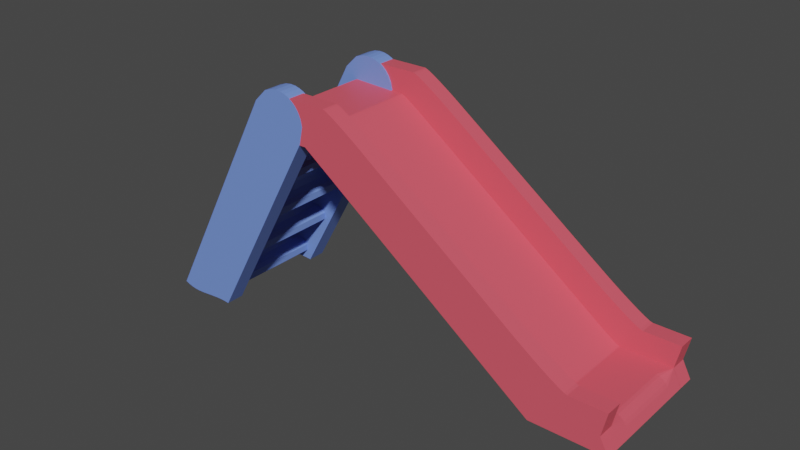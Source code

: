 # Source: slide.blend  (saved by Blender 2.83.21; exported with 4.5.12 LTS)
import bpy
from mathutils import Matrix  # noqa: F401  (used for matrix-valued properties, if any)

bpy.ops.wm.read_factory_settings(use_empty=True)
scene = bpy.context.scene
scene.name = 'Scene'

# ---- collections
col_collection = bpy.data.collections.new('Collection'); scene.collection.children.link(col_collection)

# ---- materials (node trees are filled in below, after node groups)
mat_slidemat = bpy.data.materials.new('slideMat')
mat_slidemat.use_transparent_shadow = False
mat_stairsmat = bpy.data.materials.new('stairsMat')
mat_stairsmat.use_transparent_shadow = False

# ---- material node trees
mat_slidemat.use_nodes = True; mat_slidemat.node_tree.nodes.clear()
_N = mat_slidemat.node_tree.nodes; _L = mat_slidemat.node_tree.links
n0 = _N.new('ShaderNodeBsdfPrincipled'); n0.name = 'Principled BSDF'; n0.location = (10, 300)
n0.distribution = 'GGX'
n0.subsurface_method = 'BURLEY'
n0.inputs[0].default_value = (0.8, 0.09881, 0.1364, 1.0)
n0.inputs[3].default_value = 1.45
n0.inputs[27].default_value = (0.0, 0.0, 0.0, 1.0)
n0.inputs[28].default_value = 1.0
n1 = _N.new('ShaderNodeOutputMaterial'); n1.name = 'Material Output'; n1.location = (300, 300)
_L.new(n0.outputs[0], n1.inputs[0])
n1.is_active_output = True
mat_stairsmat.use_nodes = True; mat_stairsmat.node_tree.nodes.clear()
_N = mat_stairsmat.node_tree.nodes; _L = mat_stairsmat.node_tree.links
n0 = _N.new('ShaderNodeBsdfPrincipled'); n0.name = 'Principled BSDF'; n0.location = (10, 300)
n0.distribution = 'GGX'
n0.subsurface_method = 'BURLEY'
n0.inputs[0].default_value = (0.1734, 0.2899, 0.8, 1.0)
n0.inputs[3].default_value = 1.45
n0.inputs[27].default_value = (0.0, 0.0, 0.0, 1.0)
n0.inputs[28].default_value = 1.0
n1 = _N.new('ShaderNodeOutputMaterial'); n1.name = 'Material Output'; n1.location = (300, 300)
_L.new(n0.outputs[0], n1.inputs[0])
n1.is_active_output = True

# ---- world
world_world = bpy.data.worlds.new('World'); scene.world = world_world
world_world.use_nodes = True; world_world.node_tree.nodes.clear()
_N = world_world.node_tree.nodes; _L = world_world.node_tree.links
n0 = _N.new('ShaderNodeOutputWorld'); n0.name = 'World Output'; n0.location = (300, 300)
n1 = _N.new('ShaderNodeBackground'); n1.name = 'Background'; n1.location = (10, 300)
n1.inputs[0].default_value = (0.05088, 0.05088, 0.05088, 1.0)
_L.new(n1.outputs[0], n0.inputs[0])
n0.is_active_output = True
world_world.color = (0.05088, 0.05088, 0.05088)
world_world.use_sun_shadow = False
world_world.sun_shadow_jitter_overblur = 0.0

# ---- meshes
me_cube_001 = bpy.data.meshes.new('Cube.001')
me_cube_001.from_pydata([], [], [])
_uv = me_cube_001.uv_layers.new(name='UVMap')
_uv.uv.foreach_set('vector', [])
me_cube_001.materials.append(mat_slidemat)
me_cube_001.use_remesh_fix_poles = True
me_cube_001.use_remesh_preserve_attributes = False
me_cube_001.use_mirror_vertex_groups = False
me_cube_001.update()
me_cube_004 = bpy.data.meshes.new('Cube.004')
me_cube_004.from_pydata([(-3.348, 5.341, -0.9832), (0.8059, 5.341, 1.013), (-3.348, 7.341, -0.9832), (0.8059, 7.341, 1.013), (-1.218, 5.341, -1.004), (2.562, 5.341, 0.7653), (-1.218, 7.341, -1.004), (2.562, 7.341, 0.7653), (-1.398, 7.341, -0.9991), (-1.582, 7.341, -0.9979), (-1.769, 7.341, -0.9997), (-1.956, 7.341, -1.004), (-2.143, 7.341, -1.008), (-2.329, 7.341, -1.013), (-2.512, 7.341, -1.017), (-2.691, 7.341, -1.019), (-2.865, 7.341, -1.017), (-3.034, 7.341, -1.011), (-3.196, 7.341, -1.0), (1.218, 7.341, 1.118), (1.457, 7.341, 1.141), (1.661, 7.341, 1.148), (1.845, 7.341, 1.145), (2.012, 7.341, 1.134), (2.165, 7.341, 1.117), (2.304, 7.341, 1.093), (2.43, 7.341, 1.063), (2.539, 7.341, 1.024), (2.628, 7.341, 0.9763), (2.681, 7.341, 0.9118), (-3.196, 5.341, -1.0), (-3.034, 5.341, -1.011), (-2.865, 5.341, -1.017), (-2.691, 5.341, -1.019), (-2.512, 5.341, -1.017), (-2.329, 5.341, -1.013), (-2.143, 5.341, -1.008), (-1.956, 5.341, -1.004), (-1.769, 5.341, -0.9997), (-1.582, 5.341, -0.9979), (-1.398, 5.341, -0.9991), (2.681, 5.341, 0.9118), (2.628, 5.341, 0.9763), (2.539, 5.341, 1.024), (2.43, 5.341, 1.063), (2.304, 5.341, 1.093), (2.165, 5.341, 1.117), (2.012, 5.341, 1.134), (1.845, 5.341, 1.145), (1.661, 5.341, 1.148), (1.457, 5.341, 1.141), (1.218, 5.341, 1.118)], [], [(0, 1, 3, 2), (8, 29, 7, 6), (6, 7, 5, 4), (30, 51, 1, 0), (8, 6, 4, 40), (19, 3, 1, 51), (7, 29, 41, 5), (29, 28, 42, 41), (28, 27, 43, 42), (27, 26, 44, 43), (26, 25, 45, 44), (25, 24, 46, 45), (24, 23, 47, 46), (23, 22, 48, 47), (22, 21, 49, 48), (21, 20, 50, 49), (20, 19, 51, 50), (2, 18, 30, 0), (18, 17, 31, 30), (17, 16, 32, 31), (16, 15, 33, 32), (15, 14, 34, 33), (14, 13, 35, 34), (13, 12, 36, 35), (12, 11, 37, 36), (11, 10, 38, 37), (10, 9, 39, 38), (9, 8, 40, 39), (4, 5, 41, 40), (40, 41, 42, 39), (39, 42, 43, 38), (38, 43, 44, 37), (37, 44, 45, 36), (36, 45, 46, 35), (35, 46, 47, 34), (34, 47, 48, 33), (33, 48, 49, 32), (32, 49, 50, 31), (31, 50, 51, 30), (2, 3, 19, 18), (18, 19, 20, 17), (17, 20, 21, 16), (16, 21, 22, 15), (15, 22, 23, 14), (14, 23, 24, 13), (13, 24, 25, 12), (12, 25, 26, 11), (11, 26, 27, 10), (10, 27, 28, 9), (9, 28, 29, 8)])
_uv = me_cube_004.uv_layers.new(name='UVMap')
_uv.uv.foreach_set('vector', [0.375, 0.0, 0.625, 0.0, 0.625, 0.25, 0.375, 0.25, 0.375, 0.4792, 0.625, 0.4792, 0.625, 0.5, 0.375, 0.5, 0.375, 0.5, 0.625, 0.5, 0.625, 0.75, 0.375, 0.75, 0.375, 0.9792, 0.625, 0.9792, 0.625, 1.0, 0.375, 1.0, 0.3542, 0.5, 0.375, 0.5, 0.375, 0.75, 0.3542, 0.75, 0.8542, 0.5, 0.875, 0.5, 0.875, 0.75, 0.8542, 0.75, 0.625, 0.5, 0.6458, 0.5, 0.6458, 0.75, 0.625, 0.75, 0.6458, 0.5, 0.6667, 0.5, 0.6667, 0.75, 0.6458, 0.75, 0.6667, 0.5, 0.6875, 0.5, 0.6875, 0.75, 0.6667, 0.75, 0.6875, 0.5, 0.7083, 0.5, 0.7083, 0.75, 0.6875, 0.75, 0.7083, 0.5, 0.7292, 0.5, 0.7292, 0.75, 0.7083, 0.75, 0.7292, 0.5, 0.75, 0.5, 0.75, 0.75, 0.7292, 0.75, 0.75, 0.5, 0.7708, 0.5, 0.7708, 0.75, 0.75, 0.75, 0.7708, 0.5, 0.7917, 0.5, 0.7917, 0.75, 0.7708, 0.75, 0.7917, 0.5, 0.8125, 0.5, 0.8125, 0.75, 0.7917, 0.75, 0.8125, 0.5, 0.8333, 0.5, 0.8333, 0.75, 0.8125, 0.75, 0.8333, 0.5, 0.8542, 0.5, 0.8542, 0.75, 0.8333, 0.75, 0.125, 0.5, 0.1458, 0.5, 0.1458, 0.75, 0.125, 0.75, 0.1458, 0.5, 0.1667, 0.5, 0.1667, 0.75, 0.1458, 0.75, 0.1667, 0.5, 0.1875, 0.5, 0.1875, 0.75, 0.1667, 0.75, 0.1875, 0.5, 0.2083, 0.5, 0.2083, 0.75, 0.1875, 0.75, 0.2083, 0.5, 0.2292, 0.5, 0.2292, 0.75, 0.2083, 0.75, 0.2292, 0.5, 0.25, 0.5, 0.25, 0.75, 0.2292, 0.75, 0.25, 0.5, 0.2708, 0.5, 0.2708, 0.75, 0.25, 0.75, 0.2708, 0.5, 0.2917, 0.5, 0.2917, 0.75, 0.2708, 0.75, 0.2917, 0.5, 0.3125, 0.5, 0.3125, 0.75, 0.2917, 0.75, 0.3125, 0.5, 0.3333, 0.5, 0.3333, 0.75, 0.3125, 0.75, 0.3333, 0.5, 0.3542, 0.5, 0.3542, 0.75, 0.3333, 0.75, 0.375, 0.75, 0.625, 0.75, 0.625, 0.7708, 0.375, 0.7708, 0.375, 0.7708, 0.625, 0.7708, 0.625, 0.7917, 0.375, 0.7917, 0.375, 0.7917, 0.625, 0.7917, 0.625, 0.8125, 0.375, 0.8125, 0.375, 0.8125, 0.625, 0.8125, 0.625, 0.8333, 0.375, 0.8333, 0.375, 0.8333, 0.625, 0.8333, 0.625, 0.8542, 0.375, 0.8542, 0.375, 0.8542, 0.625, 0.8542, 0.625, 0.875, 0.375, 0.875, 0.375, 0.875, 0.625, 0.875, 0.625, 0.8958, 0.375, 0.8958, 0.375, 0.8958, 0.625, 0.8958, 0.625, 0.9167, 0.375, 0.9167, 0.375, 0.9167, 0.625, 0.9167, 0.625, 0.9375, 0.375, 0.9375, 0.375, 0.9375, 0.625, 0.9375, 0.625, 0.9583, 0.375, 0.9583, 0.375, 0.9583, 0.625, 0.9583, 0.625, 0.9792, 0.375, 0.9792, 0.375, 0.25, 0.625, 0.25, 0.625, 0.2708, 0.375, 0.2708, 0.375, 0.2708, 0.625, 0.2708, 0.625, 0.2917, 0.375, 0.2917, 0.375, 0.2917, 0.625, 0.2917, 0.625, 0.3125, 0.375, 0.3125, 0.375, 0.3125, 0.625, 0.3125, 0.625, 0.3333, 0.375, 0.3333, 0.375, 0.3333, 0.625, 0.3333, 0.625, 0.3542, 0.375, 0.3542, 0.375, 0.3542, 0.625, 0.3542, 0.625, 0.375, 0.375, 0.375, 0.375, 0.375, 0.625, 0.375, 0.625, 0.3958, 0.375, 0.3958, 0.375, 0.3958, 0.625, 0.3958, 0.625, 0.4167, 0.375, 0.4167, 0.375, 0.4167, 0.625, 0.4167, 0.625, 0.4375, 0.375, 0.4375, 0.375, 0.4375, 0.625, 0.4375, 0.625, 0.4583, 0.375, 0.4583, 0.375, 0.4583, 0.625, 0.4583, 0.625, 0.4792, 0.375, 0.4792])
me_cube_004.materials.append(mat_stairsmat)
me_cube_004.use_remesh_fix_poles = True
me_cube_004.use_remesh_preserve_attributes = False
me_cube_004.use_mirror_vertex_groups = False
me_cube_004.update()
me_cube_005 = bpy.data.meshes.new('Cube.005')
me_cube_005.from_pydata([(-1.0, -1.0, -1.0), (-1.0, 1.0, -1.0), (1.0, -1.0, -1.0), (1.0, 1.0, -1.0), (-0.0006624, -1.0, 1.0), (-1.0, -1.0, 0.0006624), (-0.5003, -1.0, 0.8661), (-0.8661, -1.0, 0.5003), (-1.0, 1.0, 0.0006624), (-0.0006624, 1.0, 1.0), (-0.8661, 1.0, 0.5003), (-0.5003, 1.0, 0.8661), (1.0, -1.0, 0.0006624), (0.0006624, -1.0, 1.0), (0.8661, -1.0, 0.5003), (0.5003, -1.0, 0.8661), (0.0006624, 1.0, 1.0), (1.0, 1.0, 0.0006624), (0.5003, 1.0, 0.8661), (0.8661, 1.0, 0.5003)], [], [(16, 9, 4, 13), (3, 17, 12, 2), (0, 5, 8, 1), (1, 3, 2, 0), (1, 8, 10, 11, 9, 16, 18, 19, 17, 3), (4, 9, 11, 6), (6, 11, 10, 7), (7, 10, 8, 5), (16, 13, 15, 18), (18, 15, 14, 19), (19, 14, 12, 17), (2, 12, 14, 15, 13, 4, 6, 7, 5, 0)])
_uv = me_cube_005.uv_layers.new(name='UVMap')
_uv.uv.foreach_set('vector', [0.7499, 0.5, 0.7501, 0.5, 0.7501, 0.75, 0.7499, 0.75, 0.375, 0.5, 0.5001, 0.5, 0.5001, 0.75, 0.375, 0.75, 0.375, 0.0, 0.5001, 0.0, 0.5001, 0.25, 0.375, 0.25, 0.125, 0.5, 0.375, 0.5, 0.375, 0.75, 0.125, 0.75, 0.375, 0.25, 0.5001, 0.25, 0.5625, 0.2667, 0.6083, 0.3125, 0.625, 0.3749, 0.625, 0.3751, 0.6611, 0.4792, 0.5625, 0.4944, 0.5001, 0.5, 0.375, 0.5, 0.7501, 0.75, 0.7501, 0.5, 0.8125, 0.5, 0.8125, 0.75, 0.8125, 0.75, 0.8125, 0.5, 0.875, 0.5, 0.875, 0.75, 0.5625, 0.0, 0.5625, 0.25, 0.5001, 0.25, 0.5001, 0.0, 0.7499, 0.5, 0.7499, 0.75, 0.6611, 0.7708, 0.6611, 0.4792, 0.6611, 0.4792, 0.6611, 0.7708, 0.5625, 0.7556, 0.5625, 0.4944, 0.5625, 0.4944, 0.5625, 0.7556, 0.5001, 0.75, 0.5001, 0.5, 0.375, 0.75, 0.5001, 0.75, 0.5625, 0.7556, 0.6611, 0.7708, 0.625, 0.8749, 0.625, 0.8751, 0.6083, 0.9375, 0.5625, 0.9833, 0.5001, 1.0, 0.375, 1.0])
me_cube_005.materials.append(mat_stairsmat)
me_cube_005.use_remesh_fix_poles = True
me_cube_005.use_remesh_preserve_attributes = False
me_cube_005.use_mirror_vertex_groups = False
me_cube_005.update()
me_cube_006 = bpy.data.meshes.new('Cube.006')
me_cube_006.from_pydata([(-1.0, -1.0, -1.0), (-1.0, 1.0, -1.0), (1.0, -1.0, -1.0), (1.0, 1.0, -1.0), (0.001149, -1.0, 1.0), (-1.0, -1.0, -0.001149), (-0.4994, -1.0, 0.8659), (-0.8659, -1.0, 0.4994), (-1.0, 1.0, -0.001149), (0.001149, 1.0, 1.0), (-0.8659, 1.0, 0.4994), (-0.4994, 1.0, 0.8659), (1.0, -1.0, -0.001149), (-0.001149, -1.0, 1.0), (0.8659, -1.0, 0.4994), (0.4994, -1.0, 0.8659), (-0.001149, 1.0, 1.0), (1.0, 1.0, -0.001149), (0.4994, 1.0, 0.8659), (0.8659, 1.0, 0.4994)], [], [(16, 9, 4, 13), (3, 17, 12, 2), (0, 5, 8, 1), (1, 3, 2, 0), (1, 8, 10, 11, 9, 16, 18, 19, 17, 3), (4, 9, 11, 6), (6, 11, 10, 7), (7, 10, 8, 5), (16, 13, 15, 18), (18, 15, 14, 19), (19, 14, 12, 17), (2, 12, 14, 15, 13, 4, 6, 7, 5, 0)])
_uv = me_cube_006.uv_layers.new(name='UVMap')
_uv.uv.foreach_set('vector', [0.7501, 0.5, 0.7499, 0.5, 0.7499, 0.75, 0.7501, 0.75, 0.375, 0.5, 0.4999, 0.5, 0.4999, 0.75, 0.375, 0.75, 0.375, 0.0, 0.4999, 0.0, 0.4999, 0.25, 0.375, 0.25, 0.125, 0.5, 0.375, 0.5, 0.375, 0.75, 0.125, 0.75, 0.375, 0.25, 0.4999, 0.25, 0.5624, 0.2668, 0.6082, 0.3126, 0.625, 0.3751, 0.625, 0.3749, 0.6611, 0.4791, 0.5624, 0.4944, 0.4999, 0.5, 0.375, 0.5, 0.7499, 0.75, 0.7499, 0.5, 0.8124, 0.5, 0.8124, 0.75, 0.8124, 0.75, 0.8124, 0.5, 0.875, 0.5, 0.875, 0.75, 0.5624, 0.0, 0.5624, 0.25, 0.4999, 0.25, 0.4999, 0.0, 0.7501, 0.5, 0.7501, 0.75, 0.6611, 0.7709, 0.6611, 0.4791, 0.6611, 0.4791, 0.6611, 0.7709, 0.5624, 0.7556, 0.5624, 0.4944, 0.5624, 0.4944, 0.5624, 0.7556, 0.4999, 0.75, 0.4999, 0.5, 0.375, 0.75, 0.4999, 0.75, 0.5624, 0.7556, 0.6611, 0.7709, 0.625, 0.8751, 0.625, 0.8749, 0.6082, 0.9374, 0.5624, 0.9832, 0.4999, 1.0, 0.375, 1.0])
me_cube_006.materials.append(mat_stairsmat)
me_cube_006.use_remesh_fix_poles = True
me_cube_006.use_remesh_preserve_attributes = False
me_cube_006.use_mirror_vertex_groups = False
me_cube_006.update()
me_cube_007 = bpy.data.meshes.new('Cube.007')
me_cube_007.from_pydata([(-1.0, -1.0, -1.0), (-1.0, 1.0, -1.0), (1.0, -1.0, -1.0), (1.0, 1.0, -1.0), (-0.002852, -1.0, 1.0), (-1.0, -1.0, 0.002852), (-0.5014, -1.0, 0.8664), (-0.8664, -1.0, 0.5014), (-1.0, 1.0, 0.002852), (-0.002852, 1.0, 1.0), (-0.8664, 1.0, 0.5014), (-0.5014, 1.0, 0.8664), (1.0, -1.0, 0.002852), (0.002852, -1.0, 1.0), (0.8664, -1.0, 0.5014), (0.5014, -1.0, 0.8664), (0.002852, 1.0, 1.0), (1.0, 1.0, 0.002852), (0.5014, 1.0, 0.8664), (0.8664, 1.0, 0.5014)], [], [(16, 9, 4, 13), (3, 17, 12, 2), (0, 5, 8, 1), (1, 3, 2, 0), (1, 8, 10, 11, 9, 16, 18, 19, 17, 3), (4, 9, 11, 6), (6, 11, 10, 7), (7, 10, 8, 5), (16, 13, 15, 18), (18, 15, 14, 19), (19, 14, 12, 17), (2, 12, 14, 15, 13, 4, 6, 7, 5, 0)])
_uv = me_cube_007.uv_layers.new(name='UVMap')
_uv.uv.foreach_set('vector', [0.7496, 0.5, 0.7504, 0.5, 0.7504, 0.75, 0.7496, 0.75, 0.375, 0.5, 0.5004, 0.5, 0.5004, 0.75, 0.375, 0.75, 0.375, 0.0, 0.5004, 0.0, 0.5004, 0.25, 0.375, 0.25, 0.125, 0.5, 0.375, 0.5, 0.375, 0.75, 0.125, 0.75, 0.375, 0.25, 0.5004, 0.25, 0.5627, 0.2667, 0.6083, 0.3123, 0.625, 0.3746, 0.625, 0.3754, 0.661, 0.4792, 0.5627, 0.4944, 0.5004, 0.5, 0.375, 0.5, 0.7504, 0.75, 0.7504, 0.5, 0.8127, 0.5, 0.8127, 0.75, 0.8127, 0.75, 0.8127, 0.5, 0.875, 0.5, 0.875, 0.75, 0.5627, 0.0, 0.5627, 0.25, 0.5004, 0.25, 0.5004, 0.0, 0.7496, 0.5, 0.7496, 0.75, 0.661, 0.7708, 0.661, 0.4792, 0.661, 0.4792, 0.661, 0.7708, 0.5627, 0.7556, 0.5627, 0.4944, 0.5627, 0.4944, 0.5627, 0.7556, 0.5004, 0.75, 0.5004, 0.5, 0.375, 0.75, 0.5004, 0.75, 0.5627, 0.7556, 0.661, 0.7708, 0.625, 0.8746, 0.625, 0.8754, 0.6083, 0.9377, 0.5627, 0.9833, 0.5004, 1.0, 0.375, 1.0])
me_cube_007.materials.append(mat_stairsmat)
me_cube_007.use_remesh_fix_poles = True
me_cube_007.use_remesh_preserve_attributes = False
me_cube_007.use_mirror_vertex_groups = False
me_cube_007.update()
me_cube_008 = bpy.data.meshes.new('Cube.008')
me_cube_008.from_pydata([(-1.0, -1.0, -1.0), (-1.0, 1.0, -1.0), (1.0, -1.0, -1.0), (1.0, 1.0, -1.0), (-0.001579, -1.0, 1.0), (-1.0, -1.0, 0.001579), (-0.5008, -1.0, 0.8662), (-0.8662, -1.0, 0.5008), (-1.0, 1.0, 0.001579), (-0.001579, 1.0, 1.0), (-0.8662, 1.0, 0.5008), (-0.5008, 1.0, 0.8662), (1.0, -1.0, 0.001579), (0.001579, -1.0, 1.0), (0.8662, -1.0, 0.5008), (0.5008, -1.0, 0.8662), (0.001579, 1.0, 1.0), (1.0, 1.0, 0.001579), (0.5008, 1.0, 0.8662), (0.8662, 1.0, 0.5008)], [], [(16, 9, 4, 13), (3, 17, 12, 2), (0, 5, 8, 1), (1, 3, 2, 0), (1, 8, 10, 11, 9, 16, 18, 19, 17, 3), (4, 9, 11, 6), (6, 11, 10, 7), (7, 10, 8, 5), (16, 13, 15, 18), (18, 15, 14, 19), (19, 14, 12, 17), (2, 12, 14, 15, 13, 4, 6, 7, 5, 0)])
_uv = me_cube_008.uv_layers.new(name='UVMap')
_uv.uv.foreach_set('vector', [0.7498, 0.5, 0.7502, 0.5, 0.7502, 0.75, 0.7498, 0.75, 0.375, 0.5, 0.5002, 0.5, 0.5002, 0.75, 0.375, 0.75, 0.375, 0.0, 0.5002, 0.0, 0.5002, 0.25, 0.375, 0.25, 0.125, 0.5, 0.375, 0.5, 0.375, 0.75, 0.125, 0.75, 0.375, 0.25, 0.5002, 0.25, 0.5626, 0.2667, 0.6083, 0.3124, 0.625, 0.3748, 0.625, 0.3752, 0.661, 0.4792, 0.5626, 0.4944, 0.5002, 0.5, 0.375, 0.5, 0.7502, 0.75, 0.7502, 0.5, 0.8126, 0.5, 0.8126, 0.75, 0.8126, 0.75, 0.8126, 0.5, 0.875, 0.5, 0.875, 0.75, 0.5626, 0.0, 0.5626, 0.25, 0.5002, 0.25, 0.5002, 0.0, 0.7498, 0.5, 0.7498, 0.75, 0.661, 0.7708, 0.661, 0.4792, 0.661, 0.4792, 0.661, 0.7708, 0.5626, 0.7556, 0.5626, 0.4944, 0.5626, 0.4944, 0.5626, 0.7556, 0.5002, 0.75, 0.5002, 0.5, 0.375, 0.75, 0.5002, 0.75, 0.5626, 0.7556, 0.661, 0.7708, 0.625, 0.8748, 0.625, 0.8752, 0.6083, 0.9376, 0.5626, 0.9833, 0.5002, 1.0, 0.375, 1.0])
me_cube_008.materials.append(mat_stairsmat)
me_cube_008.use_remesh_fix_poles = True
me_cube_008.use_remesh_preserve_attributes = False
me_cube_008.use_mirror_vertex_groups = False
me_cube_008.update()
me_cube_009 = bpy.data.meshes.new('Cube.009')
me_cube_009.from_pydata([(-3.348, -7.341, -0.9832), (-3.348, -5.341, -0.9832), (0.8059, -7.341, 1.013), (-3.196, -7.341, -1.0), (-3.034, -7.341, -1.011), (-3.196, -5.341, -1.0), (1.218, -7.341, 1.118), (1.457, -7.341, 1.141), (1.218, -5.341, 1.118), (0.8059, -5.341, 1.013), (1.457, -5.341, 1.141), (1.661, -5.341, 1.148), (-3.034, -5.341, -1.011), (-2.865, -5.341, -1.017), (-2.691, -5.341, -1.019), (-2.865, -7.341, -1.017), (-2.691, -7.341, -1.019), (1.661, -7.341, 1.148), (1.845, -7.341, 1.145), (2.012, -7.341, 1.134), (1.845, -5.341, 1.145), (2.012, -5.341, 1.134), (2.165, -5.341, 1.117), (-2.512, -5.341, -1.017), (-2.329, -5.341, -1.013), (-2.512, -7.341, -1.017), (-2.329, -7.341, -1.013), (-2.143, -7.341, -1.008), (2.165, -7.341, 1.117), (2.304, -7.341, 1.093), (2.43, -7.341, 1.063), (2.304, -5.341, 1.093), (2.43, -5.341, 1.063), (-2.143, -5.341, -1.008), (-1.956, -5.341, -1.004), (-1.769, -5.341, -0.9997), (-1.956, -7.341, -1.004), (-1.769, -7.341, -0.9997), (-1.582, -7.341, -0.9979), (2.539, -7.341, 1.024), (2.628, -7.341, 0.9763), (2.539, -5.341, 1.024), (2.628, -5.341, 0.9763), (2.681, -5.341, 0.9118), (-1.582, -5.341, -0.9979), (-1.398, -5.341, -0.9991), (-1.218, -5.341, -1.004), (-1.398, -7.341, -0.9991), (-1.218, -7.341, -1.004), (2.681, -7.341, 0.9118), (2.562, -7.341, 0.7653), (2.562, -5.341, 0.7653)], [], [(1, 5, 3, 0), (0, 2, 9, 1), (3, 6, 2, 0), (4, 7, 6, 3), (5, 12, 4, 3), (8, 9, 2, 6), (10, 8, 6, 7), (1, 9, 8, 5), (5, 8, 10, 12), (12, 10, 11, 13), (11, 10, 7, 17), (12, 13, 15, 4), (13, 11, 20, 14), (13, 14, 16, 15), (15, 17, 7, 4), (16, 18, 17, 15), (20, 11, 17, 18), (25, 19, 18, 16), (21, 20, 18, 19), (14, 20, 21, 23), (23, 21, 22, 24), (22, 21, 19, 28), (23, 24, 26, 25), (14, 23, 25, 16), (26, 28, 19, 25), (27, 29, 28, 26), (24, 33, 27, 26), (31, 22, 28, 29), (36, 30, 29, 27), (32, 31, 29, 30), (24, 22, 31, 33), (33, 31, 32, 34), (33, 34, 36, 27), (34, 32, 41, 35), (34, 35, 37, 36), (37, 39, 30, 36), (38, 40, 39, 37), (35, 44, 38, 37), (42, 41, 39, 40), (41, 32, 30, 39), (35, 41, 42, 44), (44, 42, 43, 45), (43, 42, 40, 49), (44, 45, 47, 38), (45, 46, 48, 47), (45, 43, 51, 46), (48, 50, 49, 47), (47, 49, 40, 38), (51, 43, 49, 50), (46, 51, 50, 48)])
_uv = me_cube_009.uv_layers.new(name='UVMap')
_uv.uv.foreach_set('vector', [0.125, 0.5, 0.1458, 0.5, 0.1458, 0.75, 0.125, 0.75, 0.375, 0.0, 0.625, 0.0, 0.625, 0.25, 0.375, 0.25, 0.375, 0.9792, 0.625, 0.9792, 0.625, 1.0, 0.375, 1.0, 0.375, 0.9583, 0.625, 0.9583, 0.625, 0.9792, 0.375, 0.9792, 0.1458, 0.5, 0.1667, 0.5, 0.1667, 0.75, 0.1458, 0.75, 0.8542, 0.5, 0.875, 0.5, 0.875, 0.75, 0.8542, 0.75, 0.8333, 0.5, 0.8542, 0.5, 0.8542, 0.75, 0.8333, 0.75, 0.375, 0.25, 0.625, 0.25, 0.625, 0.2708, 0.375, 0.2708, 0.375, 0.2708, 0.625, 0.2708, 0.625, 0.2917, 0.375, 0.2917, 0.375, 0.2917, 0.625, 0.2917, 0.625, 0.3125, 0.375, 0.3125, 0.8125, 0.5, 0.8333, 0.5, 0.8333, 0.75, 0.8125, 0.75, 0.1667, 0.5, 0.1875, 0.5, 0.1875, 0.75, 0.1667, 0.75, 0.375, 0.3125, 0.625, 0.3125, 0.625, 0.3333, 0.375, 0.3333, 0.1875, 0.5, 0.2083, 0.5, 0.2083, 0.75, 0.1875, 0.75, 0.375, 0.9375, 0.625, 0.9375, 0.625, 0.9583, 0.375, 0.9583, 0.375, 0.9167, 0.625, 0.9167, 0.625, 0.9375, 0.375, 0.9375, 0.7917, 0.5, 0.8125, 0.5, 0.8125, 0.75, 0.7917, 0.75, 0.375, 0.8958, 0.625, 0.8958, 0.625, 0.9167, 0.375, 0.9167, 0.7708, 0.5, 0.7917, 0.5, 0.7917, 0.75, 0.7708, 0.75, 0.375, 0.3333, 0.625, 0.3333, 0.625, 0.3542, 0.375, 0.3542, 0.375, 0.3542, 0.625, 0.3542, 0.625, 0.375, 0.375, 0.375, 0.75, 0.5, 0.7708, 0.5, 0.7708, 0.75, 0.75, 0.75, 0.2292, 0.5, 0.25, 0.5, 0.25, 0.75, 0.2292, 0.75, 0.2083, 0.5, 0.2292, 0.5, 0.2292, 0.75, 0.2083, 0.75, 0.375, 0.875, 0.625, 0.875, 0.625, 0.8958, 0.375, 0.8958, 0.375, 0.8542, 0.625, 0.8542, 0.625, 0.875, 0.375, 0.875, 0.25, 0.5, 0.2708, 0.5, 0.2708, 0.75, 0.25, 0.75, 0.7292, 0.5, 0.75, 0.5, 0.75, 0.75, 0.7292, 0.75, 0.375, 0.8333, 0.625, 0.8333, 0.625, 0.8542, 0.375, 0.8542, 0.7083, 0.5, 0.7292, 0.5, 0.7292, 0.75, 0.7083, 0.75, 0.375, 0.375, 0.625, 0.375, 0.625, 0.3958, 0.375, 0.3958, 0.375, 0.3958, 0.625, 0.3958, 0.625, 0.4167, 0.375, 0.4167, 0.2708, 0.5, 0.2917, 0.5, 0.2917, 0.75, 0.2708, 0.75, 0.375, 0.4167, 0.625, 0.4167, 0.625, 0.4375, 0.375, 0.4375, 0.2917, 0.5, 0.3125, 0.5, 0.3125, 0.75, 0.2917, 0.75, 0.375, 0.8125, 0.625, 0.8125, 0.625, 0.8333, 0.375, 0.8333, 0.375, 0.7917, 0.625, 0.7917, 0.625, 0.8125, 0.375, 0.8125, 0.3125, 0.5, 0.3333, 0.5, 0.3333, 0.75, 0.3125, 0.75, 0.6667, 0.5, 0.6875, 0.5, 0.6875, 0.75, 0.6667, 0.75, 0.6875, 0.5, 0.7083, 0.5, 0.7083, 0.75, 0.6875, 0.75, 0.375, 0.4375, 0.625, 0.4375, 0.625, 0.4583, 0.375, 0.4583, 0.375, 0.4583, 0.625, 0.4583, 0.625, 0.4792, 0.375, 0.4792, 0.6458, 0.5, 0.6667, 0.5, 0.6667, 0.75, 0.6458, 0.75, 0.3333, 0.5, 0.3542, 0.5, 0.3542, 0.75, 0.3333, 0.75, 0.3542, 0.5, 0.375, 0.5, 0.375, 0.75, 0.3542, 0.75, 0.375, 0.4792, 0.625, 0.4792, 0.625, 0.5, 0.375, 0.5, 0.375, 0.75, 0.625, 0.75, 0.625, 0.7708, 0.375, 0.7708, 0.375, 0.7708, 0.625, 0.7708, 0.625, 0.7917, 0.375, 0.7917, 0.625, 0.5, 0.6458, 0.5, 0.6458, 0.75, 0.625, 0.75, 0.375, 0.5, 0.625, 0.5, 0.625, 0.75, 0.375, 0.75])
me_cube_009.materials.append(mat_stairsmat)
me_cube_009.use_remesh_fix_poles = True
me_cube_009.use_remesh_preserve_attributes = False
me_cube_009.use_mirror_vertex_groups = False
me_cube_009.update()
me_cube_010 = bpy.data.meshes.new('Cube.010')
me_cube_010.from_pydata([(-1.0, -1.0, -1.0), (-1.0, 1.0, -1.0), (-1.269, 1.0, -3.828), (-1.269, -1.0, -3.828), (-1.324, -1.0, -2.091), (-1.324, 1.0, -2.091), (-1.019, -1.0, 0.8227), (-1.019, 1.0, 0.8227), (-1.0, 0.6667, -1.0), (-1.0, 0.3333, -1.0), (-1.0, -2.98e-08, -1.0), (-1.0, -0.3333, -1.0), (-1.0, -0.6667, -1.0), (-1.269, 0.6667, -3.828), (-1.269, 0.3333, -3.828), (-1.269, 0.0, -3.828), (-1.269, -0.3333, -3.828), (-1.269, -0.6667, -3.828), (-1.324, -0.6667, -2.091), (-1.324, -0.3333, -2.091), (-1.324, 2.98e-08, -2.091), (-1.324, 0.3333, -2.091), (-1.324, 0.6667, -2.091), (-1.019, 0.6667, 0.8227), (-1.019, 0.3333, 0.8227), (-1.019, -2.98e-08, 0.8227), (-1.019, -0.3333, 0.8227), (-1.019, -0.6667, 0.8227)], [], [(12, 0, 3, 17), (13, 22, 5, 2), (23, 7, 5, 22), (6, 27, 18, 4), (27, 26, 19, 18), (26, 25, 20, 19), (25, 24, 21, 20), (24, 23, 22, 21), (3, 4, 18, 17), (17, 18, 19, 16), (16, 19, 20, 15), (15, 20, 21, 14), (14, 21, 22, 13), (1, 8, 13, 2), (8, 9, 14, 13), (9, 10, 15, 14), (10, 11, 16, 15), (11, 12, 17, 16)])
_uv = me_cube_010.uv_layers.new(name='UVMap')
_uv.uv.foreach_set('vector', [0.125, 0.7083, 0.125, 0.75, 0.125, 0.75, 0.125, 0.7083, 0.375, 0.2083, 0.625, 0.2083, 0.625, 0.25, 0.375, 0.25, 0.875, 0.5417, 0.875, 0.5, 0.875, 0.5, 0.875, 0.5417, 0.875, 0.75, 0.875, 0.7083, 0.875, 0.7083, 0.875, 0.75, 0.875, 0.7083, 0.875, 0.6667, 0.875, 0.6667, 0.875, 0.7083, 0.875, 0.6667, 0.875, 0.625, 0.875, 0.625, 0.875, 0.6667, 0.875, 0.625, 0.875, 0.5833, 0.875, 0.5833, 0.875, 0.625, 0.875, 0.5833, 0.875, 0.5417, 0.875, 0.5417, 0.875, 0.5833, 0.375, 0.0, 0.625, 0.0, 0.625, 0.04167, 0.375, 0.04167, 0.375, 0.04167, 0.625, 0.04167, 0.625, 0.08333, 0.375, 0.08333, 0.375, 0.08333, 0.625, 0.08333, 0.625, 0.125, 0.375, 0.125, 0.375, 0.125, 0.625, 0.125, 0.625, 0.1667, 0.375, 0.1667, 0.375, 0.1667, 0.625, 0.1667, 0.625, 0.2083, 0.375, 0.2083, 0.125, 0.5, 0.125, 0.5417, 0.125, 0.5417, 0.125, 0.5, 0.125, 0.5417, 0.125, 0.5833, 0.125, 0.5833, 0.125, 0.5417, 0.125, 0.5833, 0.125, 0.625, 0.125, 0.625, 0.125, 0.5833, 0.125, 0.625, 0.125, 0.6667, 0.125, 0.6667, 0.125, 0.625, 0.125, 0.6667, 0.125, 0.7083, 0.125, 0.7083, 0.125, 0.6667])
me_cube_010.materials.append(mat_slidemat)
me_cube_010.use_remesh_fix_poles = True
me_cube_010.use_remesh_preserve_attributes = False
me_cube_010.use_mirror_vertex_groups = False
me_cube_010.update()
me_cube_011 = bpy.data.meshes.new('Cube.011')
me_cube_011.from_pydata([(-0.8217, -1.0, 1.0), (-1.019, -1.0, 0.8227), (-0.8345, -1.0, 0.9995), (-0.8473, -1.0, 0.9982), (-0.86, -1.0, 0.9959), (-0.8727, -1.0, 0.9928), (-0.8852, -1.0, 0.9888), (-0.8974, -1.0, 0.984), (-0.9094, -1.0, 0.9783), (-0.921, -1.0, 0.9718), (-0.9323, -1.0, 0.9646), (-0.943, -1.0, 0.9567), (-0.9532, -1.0, 0.9481), (-0.9629, -1.0, 0.9388), (-0.9719, -1.0, 0.9289), (-0.9802, -1.0, 0.9185), (-0.9879, -1.0, 0.9077), (-0.9947, -1.0, 0.8963), (-1.001, -1.0, 0.8846), (-1.006, -1.0, 0.8726), (-1.011, -1.0, 0.8604), (-1.014, -1.0, 0.8479), (-1.017, -1.0, 0.8353), (-1.019, 1.0, 0.8227), (-0.8217, 1.0, 1.0), (-1.017, 1.0, 0.8353), (-1.014, 1.0, 0.8479), (-1.011, 1.0, 0.8604), (-1.006, 1.0, 0.8726), (-1.001, 1.0, 0.8846), (-0.9947, 1.0, 0.8963), (-0.9879, 1.0, 0.9077), (-0.9802, 1.0, 0.9185), (-0.9719, 1.0, 0.9289), (-0.9629, 1.0, 0.9388), (-0.9532, 1.0, 0.9481), (-0.943, 1.0, 0.9567), (-0.9323, 1.0, 0.9646), (-0.921, 1.0, 0.9718), (-0.9094, 1.0, 0.9783), (-0.8974, 1.0, 0.984), (-0.8852, 1.0, 0.9888), (-0.8727, 1.0, 0.9928), (-0.86, 1.0, 0.9959), (-0.8473, 1.0, 0.9982), (-0.8345, 1.0, 0.9995), (-0.8217, -0.6667, 1.0), (-0.8217, -0.3333, 1.0), (-0.8217, 2.98e-08, 1.0), (-0.8217, 0.3333, 1.0), (-0.8217, 0.6667, 1.0), (-0.8345, 0.6667, 0.9995), (-0.8345, 0.3333, 0.9995), (-0.8345, -2.98e-08, 0.9995), (-0.8345, -0.3333, 0.9995), (-0.8345, -0.6667, 0.9995), (-0.8473, 0.6667, 0.9982), (-0.8473, 0.3333, 0.9982), (-0.8473, -2.98e-08, 0.9982), (-0.8473, -0.3333, 0.9982), (-0.8473, -0.6667, 0.9982), (-0.86, 0.6667, 0.9959), (-0.86, 0.3333, 0.9959), (-0.86, -2.98e-08, 0.9959), (-0.86, -0.3333, 0.9959), (-0.86, -0.6667, 0.9959), (-0.8727, 0.6667, 0.9928), (-0.8727, 0.3333, 0.9928), (-0.8727, -2.98e-08, 0.9928), (-0.8727, -0.3333, 0.9928), (-0.8727, -0.6667, 0.9928), (-0.8852, 0.6667, 0.9888), (-0.8852, 0.3333, 0.9888), (-0.8852, -2.98e-08, 0.9888), (-0.8852, -0.3333, 0.9888), (-0.8852, -0.6667, 0.9888), (-0.8974, 0.6667, 0.984), (-0.8974, 0.3333, 0.984), (-0.8974, -2.98e-08, 0.984), (-0.8974, -0.3333, 0.984), (-0.8974, -0.6667, 0.984), (-0.9094, 0.6667, 0.9783), (-0.9094, 0.3333, 0.9783), (-0.9094, -2.98e-08, 0.9783), (-0.9094, -0.3333, 0.9783), (-0.9094, -0.6667, 0.9783), (-0.921, 0.6667, 0.9718), (-0.921, 0.3333, 0.9718), (-0.921, -2.98e-08, 0.9718), (-0.921, -0.3333, 0.9718), (-0.921, -0.6667, 0.9718), (-0.9323, 0.6667, 0.9646), (-0.9323, 0.3333, 0.9646), (-0.9323, -2.98e-08, 0.9646), (-0.9323, -0.3333, 0.9646), (-0.9323, -0.6667, 0.9646), (-0.943, 0.6667, 0.9567), (-0.943, 0.3333, 0.9567), (-0.943, -2.98e-08, 0.9567), (-0.943, -0.3333, 0.9567), (-0.943, -0.6667, 0.9567), (-0.9532, 0.6667, 0.9481), (-0.9532, 0.3333, 0.9481), (-0.9532, -2.98e-08, 0.9481), (-0.9532, -0.3333, 0.9481), (-0.9532, -0.6667, 0.9481), (-0.9629, 0.6667, 0.9388), (-0.9629, 0.3333, 0.9388), (-0.9629, -2.98e-08, 0.9388), (-0.9629, -0.3333, 0.9388), (-0.9629, -0.6667, 0.9388), (-0.9719, 0.6667, 0.9289), (-0.9719, 0.3333, 0.9289), (-0.9719, -2.98e-08, 0.9289), (-0.9719, -0.3333, 0.9289), (-0.9719, -0.6667, 0.9289), (-0.9802, 0.6667, 0.9185), (-0.9802, 0.3333, 0.9185), (-0.9802, -2.98e-08, 0.9185), (-0.9802, -0.3333, 0.9185), (-0.9802, -0.6667, 0.9185), (-0.9879, 0.6667, 0.9077), (-0.9879, 0.3333, 0.9077), (-0.9879, -2.98e-08, 0.9077), (-0.9879, -0.3333, 0.9077), (-0.9879, -0.6667, 0.9077), (-0.9947, 0.6667, 0.8963), (-0.9947, 0.3333, 0.8963), (-0.9947, -2.98e-08, 0.8963), (-0.9947, -0.3333, 0.8963), (-0.9947, -0.6667, 0.8963), (-1.001, 0.6667, 0.8846), (-1.001, 0.3333, 0.8846), (-1.001, -2.98e-08, 0.8846), (-1.001, -0.3333, 0.8846), (-1.001, -0.6667, 0.8846), (-1.006, 0.6667, 0.8726), (-1.006, 0.3333, 0.8726), (-1.006, -2.98e-08, 0.8726), (-1.006, -0.3333, 0.8726), (-1.006, -0.6667, 0.8726), (-1.011, 0.6667, 0.8604), (-1.011, 0.3333, 0.8604), (-1.011, -2.98e-08, 0.8604), (-1.011, -0.3333, 0.8604), (-1.011, -0.6667, 0.8604), (-1.014, 0.6667, 0.8479), (-1.014, 0.3333, 0.8479), (-1.014, -2.98e-08, 0.8479), (-1.014, -0.3333, 0.8479), (-1.014, -0.6667, 0.8479), (-1.017, 0.6667, 0.8353), (-1.017, 0.3333, 0.8353), (-1.017, -2.98e-08, 0.8353), (-1.017, -0.3333, 0.8353), (-1.017, -0.6667, 0.8353), (-1.019, 0.6667, 0.8227), (-1.019, 0.3333, 0.8227), (-1.019, -2.98e-08, 0.8227), (-1.019, -0.3333, 0.8227), (-1.019, -0.6667, 0.8227)], [], [(50, 24, 45, 51), (51, 45, 44, 56), (56, 44, 43, 61), (61, 43, 42, 66), (66, 42, 41, 71), (71, 41, 40, 76), (76, 40, 39, 81), (81, 39, 38, 86), (86, 38, 37, 91), (91, 37, 36, 96), (96, 36, 35, 101), (101, 35, 34, 106), (106, 34, 33, 111), (111, 33, 32, 116), (116, 32, 31, 121), (121, 31, 30, 126), (126, 30, 29, 131), (131, 29, 28, 136), (136, 28, 27, 141), (141, 27, 26, 146), (146, 26, 25, 151), (151, 25, 23, 156), (22, 155, 160, 1), (155, 154, 159, 160), (154, 153, 158, 159), (153, 152, 157, 158), (152, 151, 156, 157), (21, 150, 155, 22), (150, 149, 154, 155), (149, 148, 153, 154), (148, 147, 152, 153), (147, 146, 151, 152), (20, 145, 150, 21), (145, 144, 149, 150), (144, 143, 148, 149), (143, 142, 147, 148), (142, 141, 146, 147), (19, 140, 145, 20), (140, 139, 144, 145), (139, 138, 143, 144), (138, 137, 142, 143), (137, 136, 141, 142), (18, 135, 140, 19), (135, 134, 139, 140), (134, 133, 138, 139), (133, 132, 137, 138), (132, 131, 136, 137), (17, 130, 135, 18), (130, 129, 134, 135), (129, 128, 133, 134), (128, 127, 132, 133), (127, 126, 131, 132), (16, 125, 130, 17), (125, 124, 129, 130), (124, 123, 128, 129), (123, 122, 127, 128), (122, 121, 126, 127), (15, 120, 125, 16), (120, 119, 124, 125), (119, 118, 123, 124), (118, 117, 122, 123), (117, 116, 121, 122), (14, 115, 120, 15), (115, 114, 119, 120), (114, 113, 118, 119), (113, 112, 117, 118), (112, 111, 116, 117), (13, 110, 115, 14), (110, 109, 114, 115), (109, 108, 113, 114), (108, 107, 112, 113), (107, 106, 111, 112), (12, 105, 110, 13), (105, 104, 109, 110), (104, 103, 108, 109), (103, 102, 107, 108), (102, 101, 106, 107), (11, 100, 105, 12), (100, 99, 104, 105), (99, 98, 103, 104), (98, 97, 102, 103), (97, 96, 101, 102), (10, 95, 100, 11), (95, 94, 99, 100), (94, 93, 98, 99), (93, 92, 97, 98), (92, 91, 96, 97), (9, 90, 95, 10), (90, 89, 94, 95), (89, 88, 93, 94), (88, 87, 92, 93), (87, 86, 91, 92), (8, 85, 90, 9), (85, 84, 89, 90), (84, 83, 88, 89), (83, 82, 87, 88), (82, 81, 86, 87), (7, 80, 85, 8), (80, 79, 84, 85), (79, 78, 83, 84), (78, 77, 82, 83), (77, 76, 81, 82), (6, 75, 80, 7), (75, 74, 79, 80), (74, 73, 78, 79), (73, 72, 77, 78), (72, 71, 76, 77), (5, 70, 75, 6), (70, 69, 74, 75), (69, 68, 73, 74), (68, 67, 72, 73), (67, 66, 71, 72), (4, 65, 70, 5), (65, 64, 69, 70), (64, 63, 68, 69), (63, 62, 67, 68), (62, 61, 66, 67), (3, 60, 65, 4), (60, 59, 64, 65), (59, 58, 63, 64), (58, 57, 62, 63), (57, 56, 61, 62), (2, 55, 60, 3), (55, 54, 59, 60), (54, 53, 58, 59), (53, 52, 57, 58), (52, 51, 56, 57), (0, 46, 55, 2), (46, 47, 54, 55), (47, 48, 53, 54), (48, 49, 52, 53), (49, 50, 51, 52)])
_uv = me_cube_011.uv_layers.new(name='UVMap')
_uv.uv.foreach_set('vector', [0.8527, 0.5417, 0.8527, 0.5, 0.8543, 0.5, 0.8543, 0.5417, 0.8543, 0.5417, 0.8543, 0.5, 0.8559, 0.5, 0.8559, 0.5417, 0.8559, 0.5417, 0.8559, 0.5, 0.8575, 0.5, 0.8575, 0.5417, 0.8575, 0.5417, 0.8575, 0.5, 0.8591, 0.5, 0.8591, 0.5417, 0.8591, 0.5417, 0.8591, 0.5, 0.8606, 0.5, 0.8606, 0.5417, 0.8606, 0.5417, 0.8606, 0.5, 0.8622, 0.5, 0.8622, 0.5417, 0.8622, 0.5417, 0.8622, 0.5, 0.8637, 0.5, 0.8637, 0.5417, 0.8637, 0.5417, 0.8637, 0.5, 0.8651, 0.5, 0.8651, 0.5417, 0.8651, 0.5417, 0.8651, 0.5, 0.8665, 0.5, 0.8665, 0.5417, 0.8665, 0.5417, 0.8665, 0.5, 0.8679, 0.5, 0.8679, 0.5417, 0.8679, 0.5417, 0.8679, 0.5, 0.875, 0.5, 0.875, 0.5417, 0.875, 0.5417, 0.875, 0.5, 0.875, 0.5, 0.875, 0.5417, 0.875, 0.5417, 0.875, 0.5, 0.875, 0.5, 0.875, 0.5417, 0.875, 0.5417, 0.875, 0.5, 0.875, 0.5, 0.875, 0.5417, 0.875, 0.5417, 0.875, 0.5, 0.875, 0.5, 0.875, 0.5417, 0.875, 0.5417, 0.875, 0.5, 0.875, 0.5, 0.875, 0.5417, 0.875, 0.5417, 0.875, 0.5, 0.875, 0.5, 0.875, 0.5417, 0.875, 0.5417, 0.875, 0.5, 0.875, 0.5, 0.875, 0.5417, 0.875, 0.5417, 0.875, 0.5, 0.875, 0.5, 0.875, 0.5417, 0.875, 0.5417, 0.875, 0.5, 0.875, 0.5, 0.875, 0.5417, 0.875, 0.5417, 0.875, 0.5, 0.875, 0.5, 0.875, 0.5417, 0.875, 0.5417, 0.875, 0.5, 0.875, 0.5, 0.875, 0.5417, 0.875, 0.75, 0.875, 0.7083, 0.875, 0.7083, 0.875, 0.75, 0.875, 0.7083, 0.875, 0.6667, 0.875, 0.6667, 0.875, 0.7083, 0.875, 0.6667, 0.875, 0.625, 0.875, 0.625, 0.875, 0.6667, 0.875, 0.625, 0.875, 0.5833, 0.875, 0.5833, 0.875, 0.625, 0.875, 0.5833, 0.875, 0.5417, 0.875, 0.5417, 0.875, 0.5833, 0.875, 0.75, 0.875, 0.7083, 0.875, 0.7083, 0.875, 0.75, 0.875, 0.7083, 0.875, 0.6667, 0.875, 0.6667, 0.875, 0.7083, 0.875, 0.6667, 0.875, 0.625, 0.875, 0.625, 0.875, 0.6667, 0.875, 0.625, 0.875, 0.5833, 0.875, 0.5833, 0.875, 0.625, 0.875, 0.5833, 0.875, 0.5417, 0.875, 0.5417, 0.875, 0.5833, 0.875, 0.75, 0.875, 0.7083, 0.875, 0.7083, 0.875, 0.75, 0.875, 0.7083, 0.875, 0.6667, 0.875, 0.6667, 0.875, 0.7083, 0.875, 0.6667, 0.875, 0.625, 0.875, 0.625, 0.875, 0.6667, 0.875, 0.625, 0.875, 0.5833, 0.875, 0.5833, 0.875, 0.625, 0.875, 0.5833, 0.875, 0.5417, 0.875, 0.5417, 0.875, 0.5833, 0.875, 0.75, 0.875, 0.7083, 0.875, 0.7083, 0.875, 0.75, 0.875, 0.7083, 0.875, 0.6667, 0.875, 0.6667, 0.875, 0.7083, 0.875, 0.6667, 0.875, 0.625, 0.875, 0.625, 0.875, 0.6667, 0.875, 0.625, 0.875, 0.5833, 0.875, 0.5833, 0.875, 0.625, 0.875, 0.5833, 0.875, 0.5417, 0.875, 0.5417, 0.875, 0.5833, 0.875, 0.75, 0.875, 0.7083, 0.875, 0.7083, 0.875, 0.75, 0.875, 0.7083, 0.875, 0.6667, 0.875, 0.6667, 0.875, 0.7083, 0.875, 0.6667, 0.875, 0.625, 0.875, 0.625, 0.875, 0.6667, 0.875, 0.625, 0.875, 0.5833, 0.875, 0.5833, 0.875, 0.625, 0.875, 0.5833, 0.875, 0.5417, 0.875, 0.5417, 0.875, 0.5833, 0.875, 0.75, 0.875, 0.7083, 0.875, 0.7083, 0.875, 0.75, 0.875, 0.7083, 0.875, 0.6667, 0.875, 0.6667, 0.875, 0.7083, 0.875, 0.6667, 0.875, 0.625, 0.875, 0.625, 0.875, 0.6667, 0.875, 0.625, 0.875, 0.5833, 0.875, 0.5833, 0.875, 0.625, 0.875, 0.5833, 0.875, 0.5417, 0.875, 0.5417, 0.875, 0.5833, 0.875, 0.75, 0.875, 0.7083, 0.875, 0.7083, 0.875, 0.75, 0.875, 0.7083, 0.875, 0.6667, 0.875, 0.6667, 0.875, 0.7083, 0.875, 0.6667, 0.875, 0.625, 0.875, 0.625, 0.875, 0.6667, 0.875, 0.625, 0.875, 0.5833, 0.875, 0.5833, 0.875, 0.625, 0.875, 0.5833, 0.875, 0.5417, 0.875, 0.5417, 0.875, 0.5833, 0.875, 0.75, 0.875, 0.7083, 0.875, 0.7083, 0.875, 0.75, 0.875, 0.7083, 0.875, 0.6667, 0.875, 0.6667, 0.875, 0.7083, 0.875, 0.6667, 0.875, 0.625, 0.875, 0.625, 0.875, 0.6667, 0.875, 0.625, 0.875, 0.5833, 0.875, 0.5833, 0.875, 0.625, 0.875, 0.5833, 0.875, 0.5417, 0.875, 0.5417, 0.875, 0.5833, 0.875, 0.75, 0.875, 0.7083, 0.875, 0.7083, 0.875, 0.75, 0.875, 0.7083, 0.875, 0.6667, 0.875, 0.6667, 0.875, 0.7083, 0.875, 0.6667, 0.875, 0.625, 0.875, 0.625, 0.875, 0.6667, 0.875, 0.625, 0.875, 0.5833, 0.875, 0.5833, 0.875, 0.625, 0.875, 0.5833, 0.875, 0.5417, 0.875, 0.5417, 0.875, 0.5833, 0.875, 0.75, 0.875, 0.7083, 0.875, 0.7083, 0.875, 0.75, 0.875, 0.7083, 0.875, 0.6667, 0.875, 0.6667, 0.875, 0.7083, 0.875, 0.6667, 0.875, 0.625, 0.875, 0.625, 0.875, 0.6667, 0.875, 0.625, 0.875, 0.5833, 0.875, 0.5833, 0.875, 0.625, 0.875, 0.5833, 0.875, 0.5417, 0.875, 0.5417, 0.875, 0.5833, 0.875, 0.75, 0.875, 0.7083, 0.875, 0.7083, 0.875, 0.75, 0.875, 0.7083, 0.875, 0.6667, 0.875, 0.6667, 0.875, 0.7083, 0.875, 0.6667, 0.875, 0.625, 0.875, 0.625, 0.875, 0.6667, 0.875, 0.625, 0.875, 0.5833, 0.875, 0.5833, 0.875, 0.625, 0.875, 0.5833, 0.875, 0.5417, 0.875, 0.5417, 0.875, 0.5833, 0.8679, 0.75, 0.8679, 0.7083, 0.875, 0.7083, 0.875, 0.75, 0.8679, 0.7083, 0.8679, 0.6667, 0.875, 0.6667, 0.875, 0.7083, 0.8679, 0.6667, 0.8679, 0.625, 0.875, 0.625, 0.875, 0.6667, 0.8679, 0.625, 0.8679, 0.5833, 0.875, 0.5833, 0.875, 0.625, 0.8679, 0.5833, 0.8679, 0.5417, 0.875, 0.5417, 0.875, 0.5833, 0.8665, 0.75, 0.8665, 0.7083, 0.8679, 0.7083, 0.8679, 0.75, 0.8665, 0.7083, 0.8665, 0.6667, 0.8679, 0.6667, 0.8679, 0.7083, 0.8665, 0.6667, 0.8665, 0.625, 0.8679, 0.625, 0.8679, 0.6667, 0.8665, 0.625, 0.8665, 0.5833, 0.8679, 0.5833, 0.8679, 0.625, 0.8665, 0.5833, 0.8665, 0.5417, 0.8679, 0.5417, 0.8679, 0.5833, 0.8651, 0.75, 0.8651, 0.7083, 0.8665, 0.7083, 0.8665, 0.75, 0.8651, 0.7083, 0.8651, 0.6667, 0.8665, 0.6667, 0.8665, 0.7083, 0.8651, 0.6667, 0.8651, 0.625, 0.8665, 0.625, 0.8665, 0.6667, 0.8651, 0.625, 0.8651, 0.5833, 0.8665, 0.5833, 0.8665, 0.625, 0.8651, 0.5833, 0.8651, 0.5417, 0.8665, 0.5417, 0.8665, 0.5833, 0.8637, 0.75, 0.8637, 0.7083, 0.8651, 0.7083, 0.8651, 0.75, 0.8637, 0.7083, 0.8637, 0.6667, 0.8651, 0.6667, 0.8651, 0.7083, 0.8637, 0.6667, 0.8637, 0.625, 0.8651, 0.625, 0.8651, 0.6667, 0.8637, 0.625, 0.8637, 0.5833, 0.8651, 0.5833, 0.8651, 0.625, 0.8637, 0.5833, 0.8637, 0.5417, 0.8651, 0.5417, 0.8651, 0.5833, 0.8622, 0.75, 0.8622, 0.7083, 0.8637, 0.7083, 0.8637, 0.75, 0.8622, 0.7083, 0.8622, 0.6667, 0.8637, 0.6667, 0.8637, 0.7083, 0.8622, 0.6667, 0.8622, 0.625, 0.8637, 0.625, 0.8637, 0.6667, 0.8622, 0.625, 0.8622, 0.5833, 0.8637, 0.5833, 0.8637, 0.625, 0.8622, 0.5833, 0.8622, 0.5417, 0.8637, 0.5417, 0.8637, 0.5833, 0.8606, 0.75, 0.8606, 0.7083, 0.8622, 0.7083, 0.8622, 0.75, 0.8606, 0.7083, 0.8606, 0.6667, 0.8622, 0.6667, 0.8622, 0.7083, 0.8606, 0.6667, 0.8606, 0.625, 0.8622, 0.625, 0.8622, 0.6667, 0.8606, 0.625, 0.8606, 0.5833, 0.8622, 0.5833, 0.8622, 0.625, 0.8606, 0.5833, 0.8606, 0.5417, 0.8622, 0.5417, 0.8622, 0.5833, 0.8591, 0.75, 0.8591, 0.7083, 0.8606, 0.7083, 0.8606, 0.75, 0.8591, 0.7083, 0.8591, 0.6667, 0.8606, 0.6667, 0.8606, 0.7083, 0.8591, 0.6667, 0.8591, 0.625, 0.8606, 0.625, 0.8606, 0.6667, 0.8591, 0.625, 0.8591, 0.5833, 0.8606, 0.5833, 0.8606, 0.625, 0.8591, 0.5833, 0.8591, 0.5417, 0.8606, 0.5417, 0.8606, 0.5833, 0.8575, 0.75, 0.8575, 0.7083, 0.8591, 0.7083, 0.8591, 0.75, 0.8575, 0.7083, 0.8575, 0.6667, 0.8591, 0.6667, 0.8591, 0.7083, 0.8575, 0.6667, 0.8575, 0.625, 0.8591, 0.625, 0.8591, 0.6667, 0.8575, 0.625, 0.8575, 0.5833, 0.8591, 0.5833, 0.8591, 0.625, 0.8575, 0.5833, 0.8575, 0.5417, 0.8591, 0.5417, 0.8591, 0.5833, 0.8559, 0.75, 0.8559, 0.7083, 0.8575, 0.7083, 0.8575, 0.75, 0.8559, 0.7083, 0.8559, 0.6667, 0.8575, 0.6667, 0.8575, 0.7083, 0.8559, 0.6667, 0.8559, 0.625, 0.8575, 0.625, 0.8575, 0.6667, 0.8559, 0.625, 0.8559, 0.5833, 0.8575, 0.5833, 0.8575, 0.625, 0.8559, 0.5833, 0.8559, 0.5417, 0.8575, 0.5417, 0.8575, 0.5833, 0.8543, 0.75, 0.8543, 0.7083, 0.8559, 0.7083, 0.8559, 0.75, 0.8543, 0.7083, 0.8543, 0.6667, 0.8559, 0.6667, 0.8559, 0.7083, 0.8543, 0.6667, 0.8543, 0.625, 0.8559, 0.625, 0.8559, 0.6667, 0.8543, 0.625, 0.8543, 0.5833, 0.8559, 0.5833, 0.8559, 0.625, 0.8543, 0.5833, 0.8543, 0.5417, 0.8559, 0.5417, 0.8559, 0.5833, 0.8527, 0.75, 0.8527, 0.7083, 0.8543, 0.7083, 0.8543, 0.75, 0.8527, 0.7083, 0.8527, 0.6667, 0.8543, 0.6667, 0.8543, 0.7083, 0.8527, 0.6667, 0.8527, 0.625, 0.8543, 0.625, 0.8543, 0.6667, 0.8527, 0.625, 0.8527, 0.5833, 0.8543, 0.5833, 0.8543, 0.625, 0.8527, 0.5833, 0.8527, 0.5417, 0.8543, 0.5417, 0.8543, 0.5833])
me_cube_011.materials.append(mat_slidemat)
me_cube_011.use_remesh_fix_poles = True
me_cube_011.use_remesh_preserve_attributes = False
me_cube_011.use_mirror_vertex_groups = False
me_cube_011.update()
me_cube_012 = bpy.data.meshes.new('Cube.012')
me_cube_012.from_pydata([(-1.0, -1.0, -1.0), (-1.0, 1.0, -1.0), (1.0, -1.0, -1.0), (1.0, 1.0, -1.0), (-0.8217, -1.0, 1.0), (-0.8217, 1.0, 1.0), (0.8217, -1.0, 1.0), (0.8217, 1.0, 1.0), (-1.0, 0.6667, -1.0), (-1.0, 0.3333, -1.0), (-1.0, -2.98e-08, -1.0), (-1.0, -0.3333, -1.0), (-1.0, -0.6667, -1.0), (1.0, -0.6667, -1.0), (1.0, -0.3333, -1.0), (1.0, 2.98e-08, -1.0), (1.0, 0.3333, -1.0), (1.0, 0.6667, -1.0), (-0.8217, -0.6667, 1.0), (-0.8217, -0.3333, 1.0), (-0.8217, 2.98e-08, 1.0), (-0.8217, 0.3333, 1.0), (-0.8217, 0.6667, 1.0), (0.8217, 0.6667, 1.0), (0.8217, 0.3333, 1.0), (0.8217, -2.98e-08, 1.0), (0.8217, -0.3333, 1.0), (0.8217, -0.6667, 1.0)], [], [(12, 13, 2, 0), (27, 18, 4, 6), (7, 5, 22, 23), (23, 22, 21, 24), (24, 21, 20, 25), (25, 20, 19, 26), (26, 19, 18, 27), (1, 3, 17, 8), (8, 17, 16, 9), (9, 16, 15, 10), (10, 15, 14, 11), (11, 14, 13, 12)])
_uv = me_cube_012.uv_layers.new(name='UVMap')
_uv.uv.foreach_set('vector', [0.125, 0.7083, 0.375, 0.7083, 0.375, 0.75, 0.125, 0.75, 0.6473, 0.7083, 0.8527, 0.7083, 0.8527, 0.75, 0.6473, 0.75, 0.6473, 0.5, 0.8527, 0.5, 0.8527, 0.5417, 0.6473, 0.5417, 0.6473, 0.5417, 0.8527, 0.5417, 0.8527, 0.5833, 0.6473, 0.5833, 0.6473, 0.5833, 0.8527, 0.5833, 0.8527, 0.625, 0.6473, 0.625, 0.6473, 0.625, 0.8527, 0.625, 0.8527, 0.6667, 0.6473, 0.6667, 0.6473, 0.6667, 0.8527, 0.6667, 0.8527, 0.7083, 0.6473, 0.7083, 0.125, 0.5, 0.375, 0.5, 0.375, 0.5417, 0.125, 0.5417, 0.125, 0.5417, 0.375, 0.5417, 0.375, 0.5833, 0.125, 0.5833, 0.125, 0.5833, 0.375, 0.5833, 0.375, 0.625, 0.125, 0.625, 0.125, 0.625, 0.375, 0.625, 0.375, 0.6667, 0.125, 0.6667, 0.125, 0.6667, 0.375, 0.6667, 0.375, 0.7083, 0.125, 0.7083])
me_cube_012.materials.append(mat_slidemat)
me_cube_012.use_remesh_fix_poles = True
me_cube_012.use_remesh_preserve_attributes = False
me_cube_012.use_mirror_vertex_groups = False
me_cube_012.update()
me_cube_013 = bpy.data.meshes.new('Cube.013')
me_cube_013.from_pydata([(1.017, -1.0, 1.177), (0.8217, -1.0, 1.0), (1.015, -1.0, 1.165), (1.013, -1.0, 1.152), (1.009, -1.0, 1.14), (1.005, -1.0, 1.127), (0.9999, -1.0, 1.115), (0.9939, -1.0, 1.104), (0.9871, -1.0, 1.092), (0.9796, -1.0, 1.082), (0.9713, -1.0, 1.071), (0.9624, -1.0, 1.061), (0.9528, -1.0, 1.052), (0.9426, -1.0, 1.043), (0.932, -1.0, 1.035), (0.9208, -1.0, 1.028), (0.9092, -1.0, 1.022), (0.8973, -1.0, 1.016), (0.8851, -1.0, 1.011), (0.8726, -1.0, 1.007), (0.86, -1.0, 1.004), (0.8472, -1.0, 1.002), (0.8345, -1.0, 1.0), (0.8217, 1.0, 1.0), (1.017, 1.0, 1.177), (0.8345, 1.0, 1.0), (0.8472, 1.0, 1.002), (0.86, 1.0, 1.004), (0.8726, 1.0, 1.007), (0.8851, 1.0, 1.011), (0.8973, 1.0, 1.016), (0.9092, 1.0, 1.022), (0.9208, 1.0, 1.028), (0.932, 1.0, 1.035), (0.9426, 1.0, 1.043), (0.9528, 1.0, 1.052), (0.9624, 1.0, 1.061), (0.9713, 1.0, 1.071), (0.9796, 1.0, 1.082), (0.9871, 1.0, 1.092), (0.9939, 1.0, 1.104), (0.9999, 1.0, 1.115), (1.005, 1.0, 1.127), (1.009, 1.0, 1.14), (1.013, 1.0, 1.152), (1.015, 1.0, 1.165), (0.8217, 0.6667, 1.0), (0.8217, 0.3333, 1.0), (0.8217, -2.98e-08, 1.0), (0.8217, -0.3333, 1.0), (0.8217, -0.6667, 1.0), (0.8345, -0.6667, 1.0), (0.8345, -0.3333, 1.0), (0.8345, 2.98e-08, 1.0), (0.8345, 0.3333, 1.0), (0.8345, 0.6667, 1.0), (0.8472, -0.6667, 1.002), (0.8472, -0.3333, 1.002), (0.8472, 2.98e-08, 1.002), (0.8472, 0.3333, 1.002), (0.8472, 0.6667, 1.002), (0.86, -0.6667, 1.004), (0.86, -0.3333, 1.004), (0.86, 2.98e-08, 1.004), (0.86, 0.3333, 1.004), (0.86, 0.6667, 1.004), (0.8726, -0.6667, 1.007), (0.8726, -0.3333, 1.007), (0.8726, 2.98e-08, 1.007), (0.8726, 0.3333, 1.007), (0.8726, 0.6667, 1.007), (0.8851, -0.6667, 1.011), (0.8851, -0.3333, 1.011), (0.8851, 2.98e-08, 1.011), (0.8851, 0.3333, 1.011), (0.8851, 0.6667, 1.011), (0.8973, -0.6667, 1.016), (0.8973, -0.3333, 1.016), (0.8973, 2.98e-08, 1.016), (0.8973, 0.3333, 1.016), (0.8973, 0.6667, 1.016), (0.9092, -0.6667, 1.022), (0.9092, -0.3333, 1.022), (0.9092, 2.98e-08, 1.022), (0.9092, 0.3333, 1.022), (0.9092, 0.6667, 1.022), (0.9208, -0.6667, 1.028), (0.9208, -0.3333, 1.028), (0.9208, 2.98e-08, 1.028), (0.9208, 0.3333, 1.028), (0.9208, 0.6667, 1.028), (0.932, -0.6667, 1.035), (0.932, -0.3333, 1.035), (0.932, 2.98e-08, 1.035), (0.932, 0.3333, 1.035), (0.932, 0.6667, 1.035), (0.9426, -0.6667, 1.043), (0.9426, -0.3333, 1.043), (0.9426, 2.98e-08, 1.043), (0.9426, 0.3333, 1.043), (0.9426, 0.6667, 1.043), (0.9528, -0.6667, 1.052), (0.9528, -0.3333, 1.052), (0.9528, 2.98e-08, 1.052), (0.9528, 0.3333, 1.052), (0.9528, 0.6667, 1.052), (0.9624, -0.6667, 1.061), (0.9624, -0.3333, 1.061), (0.9624, 2.98e-08, 1.061), (0.9624, 0.3333, 1.061), (0.9624, 0.6667, 1.061), (0.9713, -0.6667, 1.071), (0.9713, -0.3333, 1.071), (0.9713, 2.98e-08, 1.071), (0.9713, 0.3333, 1.071), (0.9713, 0.6667, 1.071), (0.9796, -0.6667, 1.082), (0.9796, -0.3333, 1.082), (0.9796, 2.98e-08, 1.082), (0.9796, 0.3333, 1.082), (0.9796, 0.6667, 1.082), (0.9871, -0.6667, 1.092), (0.9871, -0.3333, 1.092), (0.9871, 2.98e-08, 1.092), (0.9871, 0.3333, 1.092), (0.9871, 0.6667, 1.092), (0.9939, -0.6667, 1.104), (0.9939, -0.3333, 1.104), (0.9939, 2.98e-08, 1.104), (0.9939, 0.3333, 1.104), (0.9939, 0.6667, 1.104), (0.9999, -0.6667, 1.115), (0.9999, -0.3333, 1.115), (0.9999, 2.98e-08, 1.115), (0.9999, 0.3333, 1.115), (0.9999, 0.6667, 1.115), (1.005, -0.6667, 1.127), (1.005, -0.3333, 1.127), (1.005, 2.98e-08, 1.127), (1.005, 0.3333, 1.127), (1.005, 0.6667, 1.127), (1.009, -0.6667, 1.14), (1.009, -0.3333, 1.14), (1.009, 2.98e-08, 1.14), (1.009, 0.3333, 1.14), (1.009, 0.6667, 1.14), (1.013, -0.6667, 1.152), (1.013, -0.3333, 1.152), (1.013, 2.98e-08, 1.152), (1.013, 0.3333, 1.152), (1.013, 0.6667, 1.152), (1.015, -0.6667, 1.165), (1.015, -0.3333, 1.165), (1.015, 2.98e-08, 1.165), (1.015, 0.3333, 1.165), (1.015, 0.6667, 1.165), (1.017, -0.6667, 1.177), (1.017, -0.3333, 1.177), (1.017, 2.98e-08, 1.177), (1.017, 0.3333, 1.177), (1.017, 0.6667, 1.177)], [], [(50, 1, 22, 51), (51, 22, 21, 56), (56, 21, 20, 61), (61, 20, 19, 66), (66, 19, 18, 71), (71, 18, 17, 76), (76, 17, 16, 81), (81, 16, 15, 86), (86, 15, 14, 91), (91, 14, 13, 96), (96, 13, 12, 101), (101, 12, 11, 106), (106, 11, 10, 111), (111, 10, 9, 116), (116, 9, 8, 121), (121, 8, 7, 126), (126, 7, 6, 131), (131, 6, 5, 136), (136, 5, 4, 141), (141, 4, 3, 146), (146, 3, 2, 151), (151, 2, 0, 156), (45, 155, 160, 24), (155, 154, 159, 160), (154, 153, 158, 159), (153, 152, 157, 158), (152, 151, 156, 157), (44, 150, 155, 45), (150, 149, 154, 155), (149, 148, 153, 154), (148, 147, 152, 153), (147, 146, 151, 152), (43, 145, 150, 44), (145, 144, 149, 150), (144, 143, 148, 149), (143, 142, 147, 148), (142, 141, 146, 147), (42, 140, 145, 43), (140, 139, 144, 145), (139, 138, 143, 144), (138, 137, 142, 143), (137, 136, 141, 142), (41, 135, 140, 42), (135, 134, 139, 140), (134, 133, 138, 139), (133, 132, 137, 138), (132, 131, 136, 137), (40, 130, 135, 41), (130, 129, 134, 135), (129, 128, 133, 134), (128, 127, 132, 133), (127, 126, 131, 132), (39, 125, 130, 40), (125, 124, 129, 130), (124, 123, 128, 129), (123, 122, 127, 128), (122, 121, 126, 127), (38, 120, 125, 39), (120, 119, 124, 125), (119, 118, 123, 124), (118, 117, 122, 123), (117, 116, 121, 122), (37, 115, 120, 38), (115, 114, 119, 120), (114, 113, 118, 119), (113, 112, 117, 118), (112, 111, 116, 117), (36, 110, 115, 37), (110, 109, 114, 115), (109, 108, 113, 114), (108, 107, 112, 113), (107, 106, 111, 112), (35, 105, 110, 36), (105, 104, 109, 110), (104, 103, 108, 109), (103, 102, 107, 108), (102, 101, 106, 107), (34, 100, 105, 35), (100, 99, 104, 105), (99, 98, 103, 104), (98, 97, 102, 103), (97, 96, 101, 102), (33, 95, 100, 34), (95, 94, 99, 100), (94, 93, 98, 99), (93, 92, 97, 98), (92, 91, 96, 97), (32, 90, 95, 33), (90, 89, 94, 95), (89, 88, 93, 94), (88, 87, 92, 93), (87, 86, 91, 92), (31, 85, 90, 32), (85, 84, 89, 90), (84, 83, 88, 89), (83, 82, 87, 88), (82, 81, 86, 87), (30, 80, 85, 31), (80, 79, 84, 85), (79, 78, 83, 84), (78, 77, 82, 83), (77, 76, 81, 82), (29, 75, 80, 30), (75, 74, 79, 80), (74, 73, 78, 79), (73, 72, 77, 78), (72, 71, 76, 77), (28, 70, 75, 29), (70, 69, 74, 75), (69, 68, 73, 74), (68, 67, 72, 73), (67, 66, 71, 72), (27, 65, 70, 28), (65, 64, 69, 70), (64, 63, 68, 69), (63, 62, 67, 68), (62, 61, 66, 67), (26, 60, 65, 27), (60, 59, 64, 65), (59, 58, 63, 64), (58, 57, 62, 63), (57, 56, 61, 62), (25, 55, 60, 26), (55, 54, 59, 60), (54, 53, 58, 59), (53, 52, 57, 58), (52, 51, 56, 57), (23, 46, 55, 25), (46, 47, 54, 55), (47, 48, 53, 54), (48, 49, 52, 53), (49, 50, 51, 52)])
_uv = me_cube_013.uv_layers.new(name='UVMap')
_uv.uv.foreach_set('vector', [0.6473, 0.7083, 0.6473, 0.75, 0.6457, 0.75, 0.6457, 0.7083, 0.6457, 0.7083, 0.6457, 0.75, 0.6441, 0.75, 0.6441, 0.7083, 0.6441, 0.7083, 0.6441, 0.75, 0.6425, 0.75, 0.6425, 0.7083, 0.6425, 0.7083, 0.6425, 0.75, 0.6409, 0.75, 0.6409, 0.7083, 0.6409, 0.7083, 0.6409, 0.75, 0.6394, 0.75, 0.6394, 0.7083, 0.6394, 0.7083, 0.6394, 0.75, 0.6378, 0.75, 0.6378, 0.7083, 0.6378, 0.7083, 0.6378, 0.75, 0.6363, 0.75, 0.6363, 0.7083, 0.6363, 0.7083, 0.6363, 0.75, 0.6349, 0.75, 0.6349, 0.7083, 0.6349, 0.7083, 0.6349, 0.75, 0.6335, 0.75, 0.6335, 0.7083, 0.6335, 0.7083, 0.6335, 0.75, 0.6322, 0.75, 0.6322, 0.7083, 0.6322, 0.7083, 0.6322, 0.75, 0.625, 0.75, 0.625, 0.7083, 0.625, 0.7083, 0.625, 0.75, 0.625, 0.75, 0.625, 0.7083, 0.625, 0.7083, 0.625, 0.75, 0.625, 0.75, 0.625, 0.7083, 0.625, 0.7083, 0.625, 0.75, 0.625, 0.75, 0.625, 0.7083, 0.625, 0.7083, 0.625, 0.75, 0.625, 0.75, 0.625, 0.7083, 0.625, 0.7083, 0.625, 0.75, 0.625, 0.75, 0.625, 0.7083, 0.625, 0.7083, 0.625, 0.75, 0.625, 0.75, 0.625, 0.7083, 0.625, 0.7083, 0.625, 0.75, 0.625, 0.75, 0.625, 0.7083, 0.625, 0.7083, 0.625, 0.75, 0.625, 0.75, 0.625, 0.7083, 0.625, 0.7083, 0.625, 0.75, 0.625, 0.75, 0.625, 0.7083, 0.625, 0.7083, 0.625, 0.75, 0.625, 0.75, 0.625, 0.7083, 0.625, 0.7083, 0.625, 0.75, 0.625, 0.75, 0.625, 0.7083, 0.625, 0.5, 0.625, 0.5417, 0.625, 0.5417, 0.625, 0.5, 0.625, 0.5417, 0.625, 0.5833, 0.625, 0.5833, 0.625, 0.5417, 0.625, 0.5833, 0.625, 0.625, 0.625, 0.625, 0.625, 0.5833, 0.625, 0.625, 0.625, 0.6667, 0.625, 0.6667, 0.625, 0.625, 0.625, 0.6667, 0.625, 0.7083, 0.625, 0.7083, 0.625, 0.6667, 0.625, 0.5, 0.625, 0.5417, 0.625, 0.5417, 0.625, 0.5, 0.625, 0.5417, 0.625, 0.5833, 0.625, 0.5833, 0.625, 0.5417, 0.625, 0.5833, 0.625, 0.625, 0.625, 0.625, 0.625, 0.5833, 0.625, 0.625, 0.625, 0.6667, 0.625, 0.6667, 0.625, 0.625, 0.625, 0.6667, 0.625, 0.7083, 0.625, 0.7083, 0.625, 0.6667, 0.625, 0.5, 0.625, 0.5417, 0.625, 0.5417, 0.625, 0.5, 0.625, 0.5417, 0.625, 0.5833, 0.625, 0.5833, 0.625, 0.5417, 0.625, 0.5833, 0.625, 0.625, 0.625, 0.625, 0.625, 0.5833, 0.625, 0.625, 0.625, 0.6667, 0.625, 0.6667, 0.625, 0.625, 0.625, 0.6667, 0.625, 0.7083, 0.625, 0.7083, 0.625, 0.6667, 0.625, 0.5, 0.625, 0.5417, 0.625, 0.5417, 0.625, 0.5, 0.625, 0.5417, 0.625, 0.5833, 0.625, 0.5833, 0.625, 0.5417, 0.625, 0.5833, 0.625, 0.625, 0.625, 0.625, 0.625, 0.5833, 0.625, 0.625, 0.625, 0.6667, 0.625, 0.6667, 0.625, 0.625, 0.625, 0.6667, 0.625, 0.7083, 0.625, 0.7083, 0.625, 0.6667, 0.625, 0.5, 0.625, 0.5417, 0.625, 0.5417, 0.625, 0.5, 0.625, 0.5417, 0.625, 0.5833, 0.625, 0.5833, 0.625, 0.5417, 0.625, 0.5833, 0.625, 0.625, 0.625, 0.625, 0.625, 0.5833, 0.625, 0.625, 0.625, 0.6667, 0.625, 0.6667, 0.625, 0.625, 0.625, 0.6667, 0.625, 0.7083, 0.625, 0.7083, 0.625, 0.6667, 0.625, 0.5, 0.625, 0.5417, 0.625, 0.5417, 0.625, 0.5, 0.625, 0.5417, 0.625, 0.5833, 0.625, 0.5833, 0.625, 0.5417, 0.625, 0.5833, 0.625, 0.625, 0.625, 0.625, 0.625, 0.5833, 0.625, 0.625, 0.625, 0.6667, 0.625, 0.6667, 0.625, 0.625, 0.625, 0.6667, 0.625, 0.7083, 0.625, 0.7083, 0.625, 0.6667, 0.625, 0.5, 0.625, 0.5417, 0.625, 0.5417, 0.625, 0.5, 0.625, 0.5417, 0.625, 0.5833, 0.625, 0.5833, 0.625, 0.5417, 0.625, 0.5833, 0.625, 0.625, 0.625, 0.625, 0.625, 0.5833, 0.625, 0.625, 0.625, 0.6667, 0.625, 0.6667, 0.625, 0.625, 0.625, 0.6667, 0.625, 0.7083, 0.625, 0.7083, 0.625, 0.6667, 0.625, 0.5, 0.625, 0.5417, 0.625, 0.5417, 0.625, 0.5, 0.625, 0.5417, 0.625, 0.5833, 0.625, 0.5833, 0.625, 0.5417, 0.625, 0.5833, 0.625, 0.625, 0.625, 0.625, 0.625, 0.5833, 0.625, 0.625, 0.625, 0.6667, 0.625, 0.6667, 0.625, 0.625, 0.625, 0.6667, 0.625, 0.7083, 0.625, 0.7083, 0.625, 0.6667, 0.625, 0.5, 0.625, 0.5417, 0.625, 0.5417, 0.625, 0.5, 0.625, 0.5417, 0.625, 0.5833, 0.625, 0.5833, 0.625, 0.5417, 0.625, 0.5833, 0.625, 0.625, 0.625, 0.625, 0.625, 0.5833, 0.625, 0.625, 0.625, 0.6667, 0.625, 0.6667, 0.625, 0.625, 0.625, 0.6667, 0.625, 0.7083, 0.625, 0.7083, 0.625, 0.6667, 0.625, 0.5, 0.625, 0.5417, 0.625, 0.5417, 0.625, 0.5, 0.625, 0.5417, 0.625, 0.5833, 0.625, 0.5833, 0.625, 0.5417, 0.625, 0.5833, 0.625, 0.625, 0.625, 0.625, 0.625, 0.5833, 0.625, 0.625, 0.625, 0.6667, 0.625, 0.6667, 0.625, 0.625, 0.625, 0.6667, 0.625, 0.7083, 0.625, 0.7083, 0.625, 0.6667, 0.625, 0.5, 0.625, 0.5417, 0.625, 0.5417, 0.625, 0.5, 0.625, 0.5417, 0.625, 0.5833, 0.625, 0.5833, 0.625, 0.5417, 0.625, 0.5833, 0.625, 0.625, 0.625, 0.625, 0.625, 0.5833, 0.625, 0.625, 0.625, 0.6667, 0.625, 0.6667, 0.625, 0.625, 0.625, 0.6667, 0.625, 0.7083, 0.625, 0.7083, 0.625, 0.6667, 0.6322, 0.5, 0.6322, 0.5417, 0.625, 0.5417, 0.625, 0.5, 0.6322, 0.5417, 0.6322, 0.5833, 0.625, 0.5833, 0.625, 0.5417, 0.6322, 0.5833, 0.6322, 0.625, 0.625, 0.625, 0.625, 0.5833, 0.6322, 0.625, 0.6322, 0.6667, 0.625, 0.6667, 0.625, 0.625, 0.6322, 0.6667, 0.6322, 0.7083, 0.625, 0.7083, 0.625, 0.6667, 0.6335, 0.5, 0.6335, 0.5417, 0.6322, 0.5417, 0.6322, 0.5, 0.6335, 0.5417, 0.6335, 0.5833, 0.6322, 0.5833, 0.6322, 0.5417, 0.6335, 0.5833, 0.6335, 0.625, 0.6322, 0.625, 0.6322, 0.5833, 0.6335, 0.625, 0.6335, 0.6667, 0.6322, 0.6667, 0.6322, 0.625, 0.6335, 0.6667, 0.6335, 0.7083, 0.6322, 0.7083, 0.6322, 0.6667, 0.6349, 0.5, 0.6349, 0.5417, 0.6335, 0.5417, 0.6335, 0.5, 0.6349, 0.5417, 0.6349, 0.5833, 0.6335, 0.5833, 0.6335, 0.5417, 0.6349, 0.5833, 0.6349, 0.625, 0.6335, 0.625, 0.6335, 0.5833, 0.6349, 0.625, 0.6349, 0.6667, 0.6335, 0.6667, 0.6335, 0.625, 0.6349, 0.6667, 0.6349, 0.7083, 0.6335, 0.7083, 0.6335, 0.6667, 0.6363, 0.5, 0.6363, 0.5417, 0.6349, 0.5417, 0.6349, 0.5, 0.6363, 0.5417, 0.6363, 0.5833, 0.6349, 0.5833, 0.6349, 0.5417, 0.6363, 0.5833, 0.6363, 0.625, 0.6349, 0.625, 0.6349, 0.5833, 0.6363, 0.625, 0.6363, 0.6667, 0.6349, 0.6667, 0.6349, 0.625, 0.6363, 0.6667, 0.6363, 0.7083, 0.6349, 0.7083, 0.6349, 0.6667, 0.6378, 0.5, 0.6378, 0.5417, 0.6363, 0.5417, 0.6363, 0.5, 0.6378, 0.5417, 0.6378, 0.5833, 0.6363, 0.5833, 0.6363, 0.5417, 0.6378, 0.5833, 0.6378, 0.625, 0.6363, 0.625, 0.6363, 0.5833, 0.6378, 0.625, 0.6378, 0.6667, 0.6363, 0.6667, 0.6363, 0.625, 0.6378, 0.6667, 0.6378, 0.7083, 0.6363, 0.7083, 0.6363, 0.6667, 0.6394, 0.5, 0.6394, 0.5417, 0.6378, 0.5417, 0.6378, 0.5, 0.6394, 0.5417, 0.6394, 0.5833, 0.6378, 0.5833, 0.6378, 0.5417, 0.6394, 0.5833, 0.6394, 0.625, 0.6378, 0.625, 0.6378, 0.5833, 0.6394, 0.625, 0.6394, 0.6667, 0.6378, 0.6667, 0.6378, 0.625, 0.6394, 0.6667, 0.6394, 0.7083, 0.6378, 0.7083, 0.6378, 0.6667, 0.6409, 0.5, 0.6409, 0.5417, 0.6394, 0.5417, 0.6394, 0.5, 0.6409, 0.5417, 0.6409, 0.5833, 0.6394, 0.5833, 0.6394, 0.5417, 0.6409, 0.5833, 0.6409, 0.625, 0.6394, 0.625, 0.6394, 0.5833, 0.6409, 0.625, 0.6409, 0.6667, 0.6394, 0.6667, 0.6394, 0.625, 0.6409, 0.6667, 0.6409, 0.7083, 0.6394, 0.7083, 0.6394, 0.6667, 0.6425, 0.5, 0.6425, 0.5417, 0.6409, 0.5417, 0.6409, 0.5, 0.6425, 0.5417, 0.6425, 0.5833, 0.6409, 0.5833, 0.6409, 0.5417, 0.6425, 0.5833, 0.6425, 0.625, 0.6409, 0.625, 0.6409, 0.5833, 0.6425, 0.625, 0.6425, 0.6667, 0.6409, 0.6667, 0.6409, 0.625, 0.6425, 0.6667, 0.6425, 0.7083, 0.6409, 0.7083, 0.6409, 0.6667, 0.6441, 0.5, 0.6441, 0.5417, 0.6425, 0.5417, 0.6425, 0.5, 0.6441, 0.5417, 0.6441, 0.5833, 0.6425, 0.5833, 0.6425, 0.5417, 0.6441, 0.5833, 0.6441, 0.625, 0.6425, 0.625, 0.6425, 0.5833, 0.6441, 0.625, 0.6441, 0.6667, 0.6425, 0.6667, 0.6425, 0.625, 0.6441, 0.6667, 0.6441, 0.7083, 0.6425, 0.7083, 0.6425, 0.6667, 0.6457, 0.5, 0.6457, 0.5417, 0.6441, 0.5417, 0.6441, 0.5, 0.6457, 0.5417, 0.6457, 0.5833, 0.6441, 0.5833, 0.6441, 0.5417, 0.6457, 0.5833, 0.6457, 0.625, 0.6441, 0.625, 0.6441, 0.5833, 0.6457, 0.625, 0.6457, 0.6667, 0.6441, 0.6667, 0.6441, 0.625, 0.6457, 0.6667, 0.6457, 0.7083, 0.6441, 0.7083, 0.6441, 0.6667, 0.6473, 0.5, 0.6473, 0.5417, 0.6457, 0.5417, 0.6457, 0.5, 0.6473, 0.5417, 0.6473, 0.5833, 0.6457, 0.5833, 0.6457, 0.5417, 0.6473, 0.5833, 0.6473, 0.625, 0.6457, 0.625, 0.6457, 0.5833, 0.6473, 0.625, 0.6473, 0.6667, 0.6457, 0.6667, 0.6457, 0.625, 0.6473, 0.6667, 0.6473, 0.7083, 0.6457, 0.7083, 0.6457, 0.6667])
me_cube_013.materials.append(mat_slidemat)
me_cube_013.use_remesh_fix_poles = True
me_cube_013.use_remesh_preserve_attributes = False
me_cube_013.use_mirror_vertex_groups = False
me_cube_013.update()
me_cube_014 = bpy.data.meshes.new('Cube.014')
me_cube_014.from_pydata([(1.0, -1.0, -1.0), (1.0, 1.0, -1.0), (1.298, 1.0, 4.081), (1.411, 1.0, 3.283), (1.411, -1.0, 3.283), (1.298, -1.0, 4.081), (1.017, -1.0, 1.177), (1.017, 1.0, 1.177), (1.0, -0.6667, -1.0), (1.0, -0.3333, -1.0), (1.0, 2.98e-08, -1.0), (1.0, 0.3333, -1.0), (1.0, 0.6667, -1.0), (1.411, -0.6667, 3.283), (1.411, -0.3333, 3.283), (1.411, -8.941e-08, 3.283), (1.411, 0.3333, 3.283), (1.411, 0.6667, 3.283), (1.017, -0.6667, 1.177), (1.017, -0.3333, 1.177), (1.017, 2.98e-08, 1.177), (1.017, 0.3333, 1.177), (1.017, 0.6667, 1.177), (1.26, 0.6667, 3.693), (1.298, 0.9999, 4.081), (1.26, 0.3333, 3.693), (1.26, -1.251e-07, 3.693), (1.26, -0.3333, 3.693), (1.26, -0.6667, 3.693), (1.298, -1.0, 4.081)], [], [(12, 1, 3, 17), (18, 6, 5, 29, 28), (0, 8, 13, 4), (8, 9, 14, 13), (9, 10, 15, 14), (10, 11, 16, 15), (11, 12, 17, 16), (7, 22, 23, 24, 2), (22, 21, 25, 23), (21, 20, 26, 25), (20, 19, 27, 26), (19, 18, 28, 27)])
_uv = me_cube_014.uv_layers.new(name='UVMap')
_uv.uv.foreach_set('vector', [0.375, 0.5417, 0.375, 0.5, 0.375, 0.5, 0.375, 0.5417, 0.625, 0.7083, 0.625, 0.75, 0.625, 0.75, 0.625, 0.75, 0.625, 0.7083, 0.375, 0.75, 0.375, 0.7083, 0.375, 0.7083, 0.375, 0.75, 0.375, 0.7083, 0.375, 0.6667, 0.375, 0.6667, 0.375, 0.7083, 0.375, 0.6667, 0.375, 0.625, 0.375, 0.625, 0.375, 0.6667, 0.375, 0.625, 0.375, 0.5833, 0.375, 0.5833, 0.375, 0.625, 0.375, 0.5833, 0.375, 0.5417, 0.375, 0.5417, 0.375, 0.5833, 0.625, 0.5, 0.625, 0.5417, 0.625, 0.5417, 0.625, 0.5, 0.625, 0.5, 0.625, 0.5417, 0.625, 0.5833, 0.625, 0.5833, 0.625, 0.5417, 0.625, 0.5833, 0.625, 0.625, 0.625, 0.625, 0.625, 0.5833, 0.625, 0.625, 0.625, 0.6667, 0.625, 0.6667, 0.625, 0.625, 0.625, 0.6667, 0.625, 0.7083, 0.625, 0.7083, 0.625, 0.6667])
me_cube_014.materials.append(mat_slidemat)
me_cube_014.use_remesh_fix_poles = True
me_cube_014.use_remesh_preserve_attributes = False
me_cube_014.use_mirror_vertex_groups = False
me_cube_014.update()
me_cube_015 = bpy.data.meshes.new('Cube.015')
me_cube_015.from_pydata([(1.298, 1.0, 4.081), (1.411, 1.0, 3.283), (1.411, -1.0, 3.283), (1.298, -1.0, 4.081), (1.411, -0.6667, 3.283), (1.411, -0.3333, 3.283), (1.411, -8.941e-08, 3.283), (1.411, 0.3333, 3.283), (1.411, 0.6667, 3.283), (1.26, 0.6667, 3.693), (1.353, 0.6667, 3.695), (1.298, 0.9999, 4.081), (1.279, 0.6667, 3.812), (1.303, 0.6667, 3.855), (1.329, 0.6667, 3.813), (1.26, 0.3333, 3.693), (1.353, 0.3333, 3.695), (1.279, 0.3333, 3.812), (1.303, 0.3333, 3.855), (1.329, 0.3333, 3.813), (1.26, -1.251e-07, 3.693), (1.353, -1.202e-07, 3.695), (1.279, -1.321e-07, 3.812), (1.303, -1.336e-07, 3.855), (1.329, -1.294e-07, 3.813), (1.26, -0.3333, 3.693), (1.353, -0.3333, 3.695), (1.279, -0.3333, 3.812), (1.303, -0.3333, 3.855), (1.329, -0.3333, 3.813), (1.353, -0.6667, 3.695), (1.26, -0.6667, 3.693), (1.298, -1.0, 4.081), (1.329, -0.6667, 3.813), (1.303, -0.6667, 3.855), (1.279, -0.6667, 3.812)], [], [(4, 30, 32, 3, 2), (8, 10, 16, 7), (7, 16, 21, 6), (6, 21, 26, 5), (5, 26, 30, 4), (9, 12, 11), (12, 13, 11), (13, 14, 11), (14, 10, 11), (30, 33, 32), (33, 34, 32), (34, 35, 32), (35, 31, 32), (9, 15, 17, 12), (12, 17, 18, 13), (13, 18, 19, 14), (14, 19, 16, 10), (15, 20, 22, 17), (17, 22, 23, 18), (18, 23, 24, 19), (19, 24, 21, 16), (20, 25, 27, 22), (22, 27, 28, 23), (23, 28, 29, 24), (24, 29, 26, 21), (25, 31, 35, 27), (27, 35, 34, 28), (28, 34, 33, 29), (29, 33, 30, 26), (1, 0, 11, 10, 8)])
_uv = me_cube_015.uv_layers.new(name='UVMap')
_uv.uv.foreach_set('vector', [0.375, 0.7083, 0.504, 0.7083, 0.625, 0.75, 0.625, 0.75, 0.375, 0.75, 0.375, 0.5417, 0.504, 0.5417, 0.504, 0.5833, 0.375, 0.5833, 0.375, 0.5833, 0.504, 0.5833, 0.504, 0.625, 0.375, 0.625, 0.375, 0.625, 0.504, 0.625, 0.504, 0.6667, 0.375, 0.6667, 0.375, 0.6667, 0.504, 0.6667, 0.504, 0.7083, 0.375, 0.7083, 0.625, 0.5417, 0.625, 0.5417, 0.625, 0.5, 0.625, 0.5417, 0.625, 0.5417, 0.625, 0.5, 0.625, 0.5417, 0.625, 0.5417, 0.625, 0.5, 0.625, 0.5417, 0.625, 0.5417, 0.625, 0.5, 0.504, 0.7083, 0.5414, 0.7083, 0.625, 0.75, 0.5414, 0.7083, 0.5551, 0.7083, 0.625, 0.75, 0.5551, 0.7083, 0.5432, 0.7083, 0.625, 0.75, 0.5432, 0.7083, 0.5074, 0.7083, 0.625, 0.75, 0.625, 0.5417, 0.625, 0.5833, 0.625, 0.5833, 0.625, 0.5417, 0.625, 0.5417, 0.625, 0.5833, 0.625, 0.5833, 0.625, 0.5417, 0.625, 0.5417, 0.625, 0.5833, 0.5414, 0.5833, 0.5414, 0.5417, 0.5414, 0.5417, 0.5414, 0.5833, 0.504, 0.5833, 0.504, 0.5417, 0.625, 0.5833, 0.625, 0.625, 0.625, 0.625, 0.625, 0.5833, 0.625, 0.5833, 0.625, 0.625, 0.625, 0.625, 0.625, 0.5833, 0.625, 0.5833, 0.625, 0.625, 0.5414, 0.625, 0.5414, 0.5833, 0.5414, 0.5833, 0.5414, 0.625, 0.504, 0.625, 0.504, 0.5833, 0.625, 0.625, 0.625, 0.6667, 0.625, 0.6667, 0.625, 0.625, 0.625, 0.625, 0.625, 0.6667, 0.625, 0.6667, 0.625, 0.625, 0.625, 0.625, 0.625, 0.6667, 0.5414, 0.6667, 0.5414, 0.625, 0.5414, 0.625, 0.5414, 0.6667, 0.504, 0.6667, 0.504, 0.625, 0.625, 0.6667, 0.625, 0.7083, 0.625, 0.7083, 0.625, 0.6667, 0.625, 0.6667, 0.625, 0.7083, 0.625, 0.7083, 0.625, 0.6667, 0.625, 0.6667, 0.625, 0.7083, 0.5414, 0.7083, 0.5414, 0.6667, 0.5414, 0.6667, 0.5414, 0.7083, 0.504, 0.7083, 0.504, 0.6667, 0.375, 0.5, 0.625, 0.5, 0.625, 0.5, 0.504, 0.5417, 0.375, 0.5417])
me_cube_015.materials.append(mat_slidemat)
me_cube_015.use_remesh_fix_poles = True
me_cube_015.use_remesh_preserve_attributes = False
me_cube_015.use_mirror_vertex_groups = False
me_cube_015.update()
me_cube_017 = bpy.data.meshes.new('Cube.017')
me_cube_017.from_pydata([(-1.0, -1.0, -1.0), (-1.0, -1.332, -1.0), (-1.0, -1.332, 1.0), (-1.269, -1.0, -3.828), (-1.324, -1.0, -2.091), (-1.269, -1.332, -3.828), (-1.324, -1.332, -2.091), (-1.019, -1.0, 0.8227), (-1.0, -1.0, 1.178), (-1.037, -1.0, 3.46), (-1.007, -1.0, 3.459), (-1.037, -1.332, 3.46), (-1.007, -1.332, 3.459), (-1.374, -1.0, -0.4969), (-1.353, -1.0, 0.158), (-1.375, -1.0, -0.289), (-1.367, -1.0, -0.04931), (-1.353, -1.332, 0.158), (-1.374, -1.332, -0.4969), (-1.367, -1.332, -0.04931), (-1.375, -1.332, -0.289)], [], [(1, 2, 6, 5), (2, 12, 11, 17, 19, 20, 18, 6), (11, 9, 14, 17), (9, 10, 8, 7, 4, 13, 15, 16, 14), (4, 3, 5, 6), (0, 1, 5, 3), (4, 6, 18, 13), (13, 18, 20, 15), (15, 20, 19, 16), (16, 19, 17, 14)])
_uv = me_cube_017.uv_layers.new(name='UVMap')
_uv.uv.foreach_set('vector', [0.375, 1.0, 0.625, 1.0, 0.625, 1.0, 0.375, 1.0, 0.625, 1.0, 0.625, 1.0, 0.625, 1.0, 0.625, 1.0, 0.625, 1.0, 0.625, 1.0, 0.625, 1.0, 0.625, 1.0, 0.875, 0.75, 0.875, 0.75, 0.875, 0.75, 0.875, 0.75, 0.875, 0.75, 0.875, 0.75, 0.875, 0.75, 0.875, 0.75, 0.875, 0.75, 0.875, 0.75, 0.875, 0.75, 0.875, 0.75, 0.875, 0.75, 0.625, 0.0, 0.375, 0.0, 0.375, 0.0, 0.625, 0.0, 0.125, 0.75, 0.125, 0.75, 0.125, 0.75, 0.125, 0.75, 0.625, 0.0, 0.625, 0.0, 0.625, 0.0, 0.625, 0.0, 0.625, 0.0, 0.625, 0.0, 0.625, 0.0, 0.625, 0.0, 0.625, 0.0, 0.625, 0.0, 0.625, 0.0, 0.625, 0.0, 0.875, 0.75, 0.875, 0.75, 0.875, 0.75, 0.875, 0.75])
me_cube_017.materials.append(mat_slidemat)
me_cube_017.use_remesh_fix_poles = True
me_cube_017.use_remesh_preserve_attributes = False
me_cube_017.use_mirror_vertex_groups = False
me_cube_017.update()
me_cube_018 = bpy.data.meshes.new('Cube.018')
me_cube_018.from_pydata([(-1.037, -1.0, 3.46), (-0.7043, -1.0, 3.762), (-1.007, -1.0, 3.459), (-1.023, -1.0, 3.527), (-0.994, -1.0, 3.591), (-0.9524, -1.0, 3.648), (-0.8998, -1.0, 3.696), (-0.8388, -1.0, 3.732), (-0.7726, -1.0, 3.754), (-0.7043, -1.332, 3.762), (-1.037, -1.332, 3.46), (-1.007, -1.332, 3.459), (-0.7726, -1.332, 3.754), (-0.8388, -1.332, 3.732), (-0.8998, -1.332, 3.696), (-0.9524, -1.332, 3.648), (-0.994, -1.332, 3.591), (-1.023, -1.332, 3.527)], [], [(0, 3, 2), (3, 4, 2), (4, 5, 2), (5, 6, 2), (6, 7, 2), (7, 8, 2), (8, 1, 2), (9, 12, 11), (12, 13, 11), (13, 14, 11), (14, 15, 11), (15, 16, 11), (16, 17, 11), (17, 10, 11), (0, 10, 17, 3), (3, 17, 16, 4), (4, 16, 15, 5), (5, 15, 14, 6), (6, 14, 13, 7), (7, 13, 12, 8), (8, 12, 9, 1)])
_uv = me_cube_018.uv_layers.new(name='UVMap')
_uv.uv.foreach_set('vector', [0.875, 0.75, 0.875, 0.75, 0.875, 0.75, 0.875, 0.75, 0.875, 0.75, 0.875, 0.75, 0.875, 0.75, 0.875, 0.75, 0.875, 0.75, 0.875, 0.75, 0.875, 0.75, 0.875, 0.75, 0.875, 0.75, 0.875, 0.75, 0.875, 0.75, 0.875, 0.75, 0.875, 0.75, 0.875, 0.75, 0.875, 0.75, 0.875, 0.75, 0.875, 0.75, 0.8371, 0.75, 0.8456, 0.75, 0.8749, 0.75, 0.8456, 0.75, 0.8539, 0.75, 0.8749, 0.75, 0.8539, 0.75, 0.8615, 0.75, 0.8749, 0.75, 0.8615, 0.75, 0.8681, 0.75, 0.8749, 0.75, 0.8681, 0.75, 0.8733, 0.75, 0.8749, 0.75, 0.8733, 0.75, 0.875, 0.75, 0.8749, 0.75, 0.875, 0.75, 0.875, 0.75, 0.8749, 0.75, 0.875, 0.75, 0.875, 0.75, 0.875, 0.75, 0.875, 0.75, 0.875, 0.75, 0.875, 0.75, 0.875, 0.75, 0.875, 0.75, 0.875, 0.75, 0.875, 0.75, 0.875, 0.75, 0.875, 0.75, 0.875, 0.75, 0.875, 0.75, 0.8615, 0.75, 0.8615, 0.75, 0.8615, 0.75, 0.8615, 0.75, 0.8539, 0.75, 0.8539, 0.75, 0.8539, 0.75, 0.8539, 0.75, 0.8456, 0.75, 0.8456, 0.75, 0.8456, 0.75, 0.8456, 0.75, 0.8371, 0.75, 0.8371, 0.75])
me_cube_018.materials.append(mat_slidemat)
me_cube_018.use_remesh_fix_poles = True
me_cube_018.use_remesh_preserve_attributes = False
me_cube_018.use_mirror_vertex_groups = False
me_cube_018.update()
me_cube_019 = bpy.data.meshes.new('Cube.019')
me_cube_019.from_pydata([(-0.8217, -1.0, 1.0), (-1.019, -1.0, 0.8227), (-1.0, -1.0, 1.178), (-0.8345, -1.0, 0.9995), (-0.8473, -1.0, 0.9982), (-0.86, -1.0, 0.9959), (-0.8727, -1.0, 0.9928), (-0.8852, -1.0, 0.9888), (-0.8974, -1.0, 0.984), (-0.9094, -1.0, 0.9783), (-0.921, -1.0, 0.9718), (-0.9323, -1.0, 0.9646), (-0.943, -1.0, 0.9567), (-0.9532, -1.0, 0.9481), (-0.9629, -1.0, 0.9388), (-0.9719, -1.0, 0.9289), (-0.9802, -1.0, 0.9185), (-0.9879, -1.0, 0.9077), (-0.9947, -1.0, 0.8963), (-1.001, -1.0, 0.8846), (-1.006, -1.0, 0.8726), (-1.011, -1.0, 0.8604), (-1.014, -1.0, 0.8479), (-1.017, -1.0, 0.8353)], [], [(0, 3, 2), (3, 4, 2), (4, 5, 2), (5, 6, 2), (6, 7, 2), (7, 8, 2), (8, 9, 2), (9, 10, 2), (10, 11, 2), (11, 12, 2), (12, 13, 2), (13, 14, 2), (14, 15, 2), (15, 16, 2), (16, 17, 2), (17, 18, 2), (18, 19, 2), (19, 20, 2), (20, 21, 2), (21, 22, 2), (22, 23, 2), (23, 1, 2)])
_uv = me_cube_019.uv_layers.new(name='UVMap')
_uv.uv.foreach_set('vector', [0.8527, 0.75, 0.8543, 0.75, 0.875, 0.75, 0.8543, 0.75, 0.8559, 0.75, 0.875, 0.75, 0.8559, 0.75, 0.8575, 0.75, 0.875, 0.75, 0.8575, 0.75, 0.8591, 0.75, 0.875, 0.75, 0.8591, 0.75, 0.8606, 0.75, 0.875, 0.75, 0.8606, 0.75, 0.8622, 0.75, 0.875, 0.75, 0.8622, 0.75, 0.8637, 0.75, 0.875, 0.75, 0.8637, 0.75, 0.8651, 0.75, 0.875, 0.75, 0.8651, 0.75, 0.8665, 0.75, 0.875, 0.75, 0.8665, 0.75, 0.8679, 0.75, 0.875, 0.75, 0.8679, 0.75, 0.8692, 0.75, 0.875, 0.75, 0.8692, 0.75, 0.8704, 0.75, 0.875, 0.75, 0.8704, 0.75, 0.8715, 0.75, 0.875, 0.75, 0.8715, 0.75, 0.8725, 0.75, 0.875, 0.75, 0.8725, 0.75, 0.8735, 0.75, 0.875, 0.75, 0.8735, 0.75, 0.8743, 0.75, 0.875, 0.75, 0.8743, 0.75, 0.8751, 0.75, 0.875, 0.75, 0.8751, 0.75, 0.8758, 0.75, 0.875, 0.75, 0.8758, 0.75, 0.8763, 0.75, 0.875, 0.75, 0.8763, 0.75, 0.8768, 0.75, 0.875, 0.75, 0.8768, 0.75, 0.8771, 0.75, 0.875, 0.75, 0.8771, 0.75, 0.8773, 0.75, 0.875, 0.75])
me_cube_019.materials.append(mat_slidemat)
me_cube_019.use_remesh_fix_poles = True
me_cube_019.use_remesh_preserve_attributes = False
me_cube_019.use_mirror_vertex_groups = False
me_cube_019.update()
me_cube_020 = bpy.data.meshes.new('Cube.020')
me_cube_020.from_pydata([(-1.0, -1.332, 1.0), (1.0, -1.332, 1.0), (-0.8217, -1.0, 1.0), (-1.0, -1.0, 1.178), (0.8217, -1.0, 1.0), (0.9995, -1.0, 1.178), (-0.7043, -1.0, 3.762), (-1.007, -1.0, 3.459), (-0.7043, -1.332, 3.762), (-1.007, -1.332, 3.459), (0.5874, -1.0, 3.762), (0.9935, -1.0, 3.357), (0.5874, -1.332, 3.762), (0.9935, -1.332, 3.357)], [], [(10, 6, 8, 12), (5, 4, 2, 3, 7, 6, 10, 11), (0, 1, 13, 12, 8, 9)])
_uv = me_cube_020.uv_layers.new(name='UVMap')
_uv.uv.foreach_set('vector', [0.6756, 0.75, 0.8371, 0.75, 0.8371, 0.75, 0.6756, 0.75, 0.625, 0.75, 0.6473, 0.75, 0.8527, 0.75, 0.875, 0.75, 0.875, 0.75, 0.8371, 0.75, 0.6756, 0.75, 0.625, 0.75, 0.625, 1.0, 0.625, 0.75, 0.625, 0.75, 0.625, 0.8006, 0.625, 0.9621, 0.625, 1.0])
me_cube_020.materials.append(mat_slidemat)
me_cube_020.use_remesh_fix_poles = True
me_cube_020.use_remesh_preserve_attributes = False
me_cube_020.use_mirror_vertex_groups = False
me_cube_020.update()
me_cube_021 = bpy.data.meshes.new('Cube.021')
me_cube_021.from_pydata([(-1.0, -1.0, -1.0), (1.0, -1.0, -1.0), (-1.0, -1.332, -1.0), (-1.0, -1.332, 1.0), (1.0, -1.332, 1.0), (1.0, -1.332, -1.0)], [], [(5, 4, 3, 2), (0, 1, 5, 2)])
_uv = me_cube_021.uv_layers.new(name='UVMap')
_uv.uv.foreach_set('vector', [0.375, 0.75, 0.625, 0.75, 0.625, 1.0, 0.375, 1.0, 0.125, 0.75, 0.375, 0.75, 0.375, 0.75, 0.125, 0.75])
me_cube_021.materials.append(mat_slidemat)
me_cube_021.use_remesh_fix_poles = True
me_cube_021.use_remesh_preserve_attributes = False
me_cube_021.use_mirror_vertex_groups = False
me_cube_021.update()
me_cube_022 = bpy.data.meshes.new('Cube.022')
me_cube_022.from_pydata([(0.5874, -1.0, 3.762), (1.031, -1.0, 4.165), (0.9935, -1.0, 3.357), (0.6785, -1.0, 3.772), (0.767, -1.0, 3.802), (0.8484, -1.0, 3.85), (0.9187, -1.0, 3.914), (0.9743, -1.0, 3.99), (1.012, -1.0, 4.075), (1.031, -1.332, 4.165), (0.5874, -1.332, 3.762), (0.9935, -1.332, 3.357), (1.012, -1.332, 4.075), (0.9743, -1.332, 3.99), (0.9187, -1.332, 3.914), (0.8484, -1.332, 3.85), (0.767, -1.332, 3.802), (0.6785, -1.332, 3.772)], [], [(0, 3, 2), (3, 4, 2), (4, 5, 2), (5, 6, 2), (6, 7, 2), (7, 8, 2), (8, 1, 2), (9, 12, 11), (12, 13, 11), (13, 14, 11), (14, 15, 11), (15, 16, 11), (16, 17, 11), (17, 10, 11), (0, 10, 17, 3), (3, 17, 16, 4), (4, 16, 15, 5), (5, 15, 14, 6), (6, 14, 13, 7), (7, 13, 12, 8), (8, 12, 9, 1)])
_uv = me_cube_022.uv_layers.new(name='UVMap')
_uv.uv.foreach_set('vector', [0.6756, 0.75, 0.6642, 0.75, 0.625, 0.75, 0.6642, 0.75, 0.6532, 0.75, 0.625, 0.75, 0.6532, 0.75, 0.643, 0.75, 0.625, 0.75, 0.643, 0.75, 0.6342, 0.75, 0.625, 0.75, 0.6342, 0.75, 0.6273, 0.75, 0.625, 0.75, 0.6273, 0.75, 0.6225, 0.75, 0.625, 0.75, 0.6225, 0.75, 0.6201, 0.75, 0.625, 0.75, 0.625, 0.75, 0.625, 0.75, 0.625, 0.75, 0.625, 0.75, 0.625, 0.75, 0.625, 0.75, 0.625, 0.75, 0.625, 0.75, 0.625, 0.75, 0.625, 0.75, 0.625, 0.75, 0.625, 0.75, 0.625, 0.75, 0.625, 0.75, 0.625, 0.75, 0.625, 0.75, 0.625, 0.75, 0.625, 0.75, 0.625, 0.75, 0.625, 0.75, 0.625, 0.75, 0.6756, 0.75, 0.6756, 0.75, 0.6642, 0.75, 0.6642, 0.75, 0.6642, 0.75, 0.6642, 0.75, 0.6532, 0.75, 0.6532, 0.75, 0.6532, 0.75, 0.6532, 0.75, 0.643, 0.75, 0.643, 0.75, 0.643, 0.75, 0.643, 0.75, 0.625, 0.75, 0.625, 0.75, 0.625, 0.75, 0.625, 0.75, 0.625, 0.75, 0.625, 0.75, 0.625, 0.75, 0.625, 0.75, 0.625, 0.75, 0.625, 0.75, 0.625, 0.75, 0.625, 0.75, 0.625, 0.75, 0.625, 0.75])
me_cube_022.materials.append(mat_slidemat)
me_cube_022.use_remesh_fix_poles = True
me_cube_022.use_remesh_preserve_attributes = False
me_cube_022.use_mirror_vertex_groups = False
me_cube_022.update()
me_cube_023 = bpy.data.meshes.new('Cube.023')
me_cube_023.from_pydata([(1.298, -1.0, 4.081), (1.0, -1.332, 1.0), (1.298, -1.332, 4.081), (1.232, -1.0, 6.239), (1.232, -1.332, 6.239), (1.017, -1.0, 1.177), (0.8217, -1.0, 1.0), (0.9995, -1.0, 1.178), (1.015, -1.0, 1.165), (1.013, -1.0, 1.152), (1.009, -1.0, 1.14), (1.005, -1.0, 1.127), (0.9999, -1.0, 1.115), (0.9939, -1.0, 1.104), (0.9871, -1.0, 1.092), (0.9796, -1.0, 1.082), (0.9713, -1.0, 1.071), (0.9624, -1.0, 1.061), (0.9528, -1.0, 1.052), (0.9426, -1.0, 1.043), (0.932, -1.0, 1.035), (0.9208, -1.0, 1.028), (0.9092, -1.0, 1.022), (0.8973, -1.0, 1.016), (0.8851, -1.0, 1.011), (0.8726, -1.0, 1.007), (0.86, -1.0, 1.004), (0.8472, -1.0, 1.002), (0.8345, -1.0, 1.0), (1.031, -1.0, 4.165), (0.9935, -1.0, 3.357), (1.031, -1.332, 4.165), (0.9935, -1.332, 3.357)], [], [(1, 2, 4, 31, 32), (3, 29, 31, 4), (0, 5, 7, 30, 29, 3), (2, 0, 3, 4), (5, 8, 7), (8, 9, 7), (9, 10, 7), (10, 11, 7), (11, 12, 7), (12, 13, 7), (13, 14, 7), (14, 15, 7), (15, 16, 7), (16, 17, 7), (17, 18, 7), (18, 19, 7), (19, 20, 7), (20, 21, 7), (21, 22, 7), (22, 23, 7), (23, 24, 7), (24, 25, 7), (25, 26, 7), (26, 27, 7), (27, 28, 7), (28, 6, 7)])
_uv = me_cube_023.uv_layers.new(name='UVMap')
_uv.uv.foreach_set('vector', [0.625, 0.75, 0.625, 0.75, 0.625, 0.75, 0.625, 0.75, 0.625, 0.75, 0.625, 0.75, 0.625, 0.75, 0.625, 0.75, 0.625, 0.75, 0.625, 0.75, 0.625, 0.75, 0.625, 0.75, 0.625, 0.75, 0.625, 0.75, 0.625, 0.75, 0.625, 0.75, 0.625, 0.75, 0.625, 0.75, 0.625, 0.75, 0.625, 0.75, 0.625, 0.75, 0.625, 0.75, 0.625, 0.75, 0.625, 0.75, 0.625, 0.75, 0.625, 0.75, 0.625, 0.75, 0.625, 0.75, 0.625, 0.75, 0.625, 0.75, 0.625, 0.75, 0.625, 0.75, 0.625, 0.75, 0.625, 0.75, 0.625, 0.75, 0.625, 0.75, 0.625, 0.75, 0.625, 0.75, 0.625, 0.75, 0.625, 0.75, 0.625, 0.75, 0.625, 0.75, 0.625, 0.75, 0.625, 0.75, 0.625, 0.75, 0.625, 0.75, 0.625, 0.75, 0.625, 0.75, 0.625, 0.75, 0.625, 0.75, 0.625, 0.75, 0.625, 0.75, 0.625, 0.75, 0.625, 0.75, 0.625, 0.75, 0.625, 0.75, 0.625, 0.75, 0.625, 0.75, 0.625, 0.75, 0.625, 0.75, 0.625, 0.75, 0.625, 0.75, 0.625, 0.75, 0.625, 0.75, 0.625, 0.75, 0.625, 0.75, 0.625, 0.75, 0.625, 0.75, 0.625, 0.75, 0.625, 0.75, 0.625, 0.75, 0.625, 0.75, 0.625, 0.75, 0.625, 0.75, 0.625, 0.75, 0.625, 0.75, 0.625, 0.75, 0.625, 0.75, 0.625, 0.75, 0.625, 0.75, 0.625, 0.75, 0.625, 0.75, 0.625, 0.75, 0.625, 0.75, 0.625, 0.75])
me_cube_023.materials.append(mat_slidemat)
me_cube_023.use_remesh_fix_poles = True
me_cube_023.use_remesh_preserve_attributes = False
me_cube_023.use_mirror_vertex_groups = False
me_cube_023.update()
me_cube_024 = bpy.data.meshes.new('Cube.024')
me_cube_024.from_pydata([(1.0, -1.0, -1.0), (1.411, -1.0, 3.283), (1.298, -1.0, 4.081), (1.0, -1.332, 1.0), (1.0, -1.332, -1.0), (1.298, -1.332, 4.081), (1.411, -1.332, 3.283)], [], [(0, 1, 6, 4), (3, 4, 6, 5), (1, 2, 5, 6)])
_uv = me_cube_024.uv_layers.new(name='UVMap')
_uv.uv.foreach_set('vector', [0.375, 0.75, 0.375, 0.75, 0.375, 0.75, 0.375, 0.75, 0.625, 0.75, 0.375, 0.75, 0.375, 0.75, 0.625, 0.75, 0.375, 0.75, 0.625, 0.75, 0.625, 0.75, 0.375, 0.75])
me_cube_024.materials.append(mat_slidemat)
me_cube_024.use_remesh_fix_poles = True
me_cube_024.use_remesh_preserve_attributes = False
me_cube_024.use_mirror_vertex_groups = False
me_cube_024.update()
me_cube_025 = bpy.data.meshes.new('Cube.025')
me_cube_025.from_pydata([], [], [])
_uv = me_cube_025.uv_layers.new(name='UVMap')
_uv.uv.foreach_set('vector', [])
me_cube_025.materials.append(mat_slidemat)
me_cube_025.use_remesh_fix_poles = True
me_cube_025.use_remesh_preserve_attributes = False
me_cube_025.use_mirror_vertex_groups = False
me_cube_025.update()
me_cube_041 = bpy.data.meshes.new('Cube.041')
me_cube_041.from_pydata([(-1.0, -1.0, -1.0), (-1.0, -1.332, -1.0), (-1.0, -1.332, 1.0), (-1.269, -1.0, -3.828), (-1.324, -1.0, -2.091), (-1.269, -1.332, -3.828), (-1.324, -1.332, -2.091), (-1.019, -1.0, 0.8227), (-1.0, -1.0, 1.178), (-1.037, -1.0, 3.46), (-1.007, -1.0, 3.459), (-1.037, -1.332, 3.46), (-1.007, -1.332, 3.459), (-1.374, -1.0, -0.4969), (-1.353, -1.0, 0.158), (-1.375, -1.0, -0.289), (-1.367, -1.0, -0.04931), (-1.353, -1.332, 0.158), (-1.374, -1.332, -0.4969), (-1.367, -1.332, -0.04931), (-1.375, -1.332, -0.289)], [], [(1, 2, 6, 5), (2, 12, 11, 17, 19, 20, 18, 6), (11, 9, 14, 17), (9, 10, 8, 7, 4, 13, 15, 16, 14), (4, 3, 5, 6), (0, 1, 5, 3), (4, 6, 18, 13), (13, 18, 20, 15), (15, 20, 19, 16), (16, 19, 17, 14)])
_uv = me_cube_041.uv_layers.new(name='UVMap')
_uv.uv.foreach_set('vector', [0.375, 1.0, 0.625, 1.0, 0.625, 1.0, 0.375, 1.0, 0.625, 1.0, 0.625, 1.0, 0.625, 1.0, 0.625, 1.0, 0.625, 1.0, 0.625, 1.0, 0.625, 1.0, 0.625, 1.0, 0.875, 0.75, 0.875, 0.75, 0.875, 0.75, 0.875, 0.75, 0.875, 0.75, 0.875, 0.75, 0.875, 0.75, 0.875, 0.75, 0.875, 0.75, 0.875, 0.75, 0.875, 0.75, 0.875, 0.75, 0.875, 0.75, 0.625, 0.0, 0.375, 0.0, 0.375, 0.0, 0.625, 0.0, 0.125, 0.75, 0.125, 0.75, 0.125, 0.75, 0.125, 0.75, 0.625, 0.0, 0.625, 0.0, 0.625, 0.0, 0.625, 0.0, 0.625, 0.0, 0.625, 0.0, 0.625, 0.0, 0.625, 0.0, 0.625, 0.0, 0.625, 0.0, 0.625, 0.0, 0.625, 0.0, 0.875, 0.75, 0.875, 0.75, 0.875, 0.75, 0.875, 0.75])
me_cube_041.materials.append(mat_slidemat)
me_cube_041.use_remesh_fix_poles = True
me_cube_041.use_remesh_preserve_attributes = False
me_cube_041.use_mirror_vertex_groups = False
me_cube_041.update()
me_cube_042 = bpy.data.meshes.new('Cube.042')
me_cube_042.from_pydata([(-1.037, -1.0, 3.46), (-0.7043, -1.0, 3.762), (-1.007, -1.0, 3.459), (-1.023, -1.0, 3.527), (-0.994, -1.0, 3.591), (-0.9524, -1.0, 3.648), (-0.8998, -1.0, 3.696), (-0.8388, -1.0, 3.732), (-0.7726, -1.0, 3.754), (-0.7043, -1.332, 3.762), (-1.037, -1.332, 3.46), (-1.007, -1.332, 3.459), (-0.7726, -1.332, 3.754), (-0.8388, -1.332, 3.732), (-0.8998, -1.332, 3.696), (-0.9524, -1.332, 3.648), (-0.994, -1.332, 3.591), (-1.023, -1.332, 3.527)], [], [(0, 3, 2), (3, 4, 2), (4, 5, 2), (5, 6, 2), (6, 7, 2), (7, 8, 2), (8, 1, 2), (9, 12, 11), (12, 13, 11), (13, 14, 11), (14, 15, 11), (15, 16, 11), (16, 17, 11), (17, 10, 11), (0, 10, 17, 3), (3, 17, 16, 4), (4, 16, 15, 5), (5, 15, 14, 6), (6, 14, 13, 7), (7, 13, 12, 8), (8, 12, 9, 1)])
_uv = me_cube_042.uv_layers.new(name='UVMap')
_uv.uv.foreach_set('vector', [0.875, 0.75, 0.875, 0.75, 0.875, 0.75, 0.875, 0.75, 0.875, 0.75, 0.875, 0.75, 0.875, 0.75, 0.875, 0.75, 0.875, 0.75, 0.875, 0.75, 0.875, 0.75, 0.875, 0.75, 0.875, 0.75, 0.875, 0.75, 0.875, 0.75, 0.875, 0.75, 0.875, 0.75, 0.875, 0.75, 0.875, 0.75, 0.875, 0.75, 0.875, 0.75, 0.8371, 0.75, 0.8456, 0.75, 0.8749, 0.75, 0.8456, 0.75, 0.8539, 0.75, 0.8749, 0.75, 0.8539, 0.75, 0.8615, 0.75, 0.8749, 0.75, 0.8615, 0.75, 0.8681, 0.75, 0.8749, 0.75, 0.8681, 0.75, 0.8733, 0.75, 0.8749, 0.75, 0.8733, 0.75, 0.875, 0.75, 0.8749, 0.75, 0.875, 0.75, 0.875, 0.75, 0.8749, 0.75, 0.875, 0.75, 0.875, 0.75, 0.875, 0.75, 0.875, 0.75, 0.875, 0.75, 0.875, 0.75, 0.875, 0.75, 0.875, 0.75, 0.875, 0.75, 0.875, 0.75, 0.875, 0.75, 0.875, 0.75, 0.875, 0.75, 0.875, 0.75, 0.8615, 0.75, 0.8615, 0.75, 0.8615, 0.75, 0.8615, 0.75, 0.8539, 0.75, 0.8539, 0.75, 0.8539, 0.75, 0.8539, 0.75, 0.8456, 0.75, 0.8456, 0.75, 0.8456, 0.75, 0.8456, 0.75, 0.8371, 0.75, 0.8371, 0.75])
me_cube_042.materials.append(mat_slidemat)
me_cube_042.use_remesh_fix_poles = True
me_cube_042.use_remesh_preserve_attributes = False
me_cube_042.use_mirror_vertex_groups = False
me_cube_042.update()
me_cube_043 = bpy.data.meshes.new('Cube.043')
me_cube_043.from_pydata([(-0.8217, -1.0, 1.0), (-1.019, -1.0, 0.8227), (-1.0, -1.0, 1.178), (-0.8345, -1.0, 0.9995), (-0.8473, -1.0, 0.9982), (-0.86, -1.0, 0.9959), (-0.8727, -1.0, 0.9928), (-0.8852, -1.0, 0.9888), (-0.8974, -1.0, 0.984), (-0.9094, -1.0, 0.9783), (-0.921, -1.0, 0.9718), (-0.9323, -1.0, 0.9646), (-0.943, -1.0, 0.9567), (-0.9532, -1.0, 0.9481), (-0.9629, -1.0, 0.9388), (-0.9719, -1.0, 0.9289), (-0.9802, -1.0, 0.9185), (-0.9879, -1.0, 0.9077), (-0.9947, -1.0, 0.8963), (-1.001, -1.0, 0.8846), (-1.006, -1.0, 0.8726), (-1.011, -1.0, 0.8604), (-1.014, -1.0, 0.8479), (-1.017, -1.0, 0.8353)], [], [(0, 3, 2), (3, 4, 2), (4, 5, 2), (5, 6, 2), (6, 7, 2), (7, 8, 2), (8, 9, 2), (9, 10, 2), (10, 11, 2), (11, 12, 2), (12, 13, 2), (13, 14, 2), (14, 15, 2), (15, 16, 2), (16, 17, 2), (17, 18, 2), (18, 19, 2), (19, 20, 2), (20, 21, 2), (21, 22, 2), (22, 23, 2), (23, 1, 2)])
_uv = me_cube_043.uv_layers.new(name='UVMap')
_uv.uv.foreach_set('vector', [0.8527, 0.75, 0.8543, 0.75, 0.875, 0.75, 0.8543, 0.75, 0.8559, 0.75, 0.875, 0.75, 0.8559, 0.75, 0.8575, 0.75, 0.875, 0.75, 0.8575, 0.75, 0.8591, 0.75, 0.875, 0.75, 0.8591, 0.75, 0.8606, 0.75, 0.875, 0.75, 0.8606, 0.75, 0.8622, 0.75, 0.875, 0.75, 0.8622, 0.75, 0.8637, 0.75, 0.875, 0.75, 0.8637, 0.75, 0.8651, 0.75, 0.875, 0.75, 0.8651, 0.75, 0.8665, 0.75, 0.875, 0.75, 0.8665, 0.75, 0.8679, 0.75, 0.875, 0.75, 0.8679, 0.75, 0.8692, 0.75, 0.875, 0.75, 0.8692, 0.75, 0.8704, 0.75, 0.875, 0.75, 0.8704, 0.75, 0.8715, 0.75, 0.875, 0.75, 0.8715, 0.75, 0.8725, 0.75, 0.875, 0.75, 0.8725, 0.75, 0.8735, 0.75, 0.875, 0.75, 0.8735, 0.75, 0.8743, 0.75, 0.875, 0.75, 0.8743, 0.75, 0.8751, 0.75, 0.875, 0.75, 0.8751, 0.75, 0.8758, 0.75, 0.875, 0.75, 0.8758, 0.75, 0.8763, 0.75, 0.875, 0.75, 0.8763, 0.75, 0.8768, 0.75, 0.875, 0.75, 0.8768, 0.75, 0.8771, 0.75, 0.875, 0.75, 0.8771, 0.75, 0.8773, 0.75, 0.875, 0.75])
me_cube_043.materials.append(mat_slidemat)
me_cube_043.use_remesh_fix_poles = True
me_cube_043.use_remesh_preserve_attributes = False
me_cube_043.use_mirror_vertex_groups = False
me_cube_043.update()
me_cube_044 = bpy.data.meshes.new('Cube.044')
me_cube_044.from_pydata([(-1.0, -1.332, 1.0), (1.0, -1.332, 1.0), (-0.8217, -1.0, 1.0), (-1.0, -1.0, 1.178), (0.8217, -1.0, 1.0), (0.9995, -1.0, 1.178), (-0.7043, -1.0, 3.762), (-1.007, -1.0, 3.459), (-0.7043, -1.332, 3.762), (-1.007, -1.332, 3.459), (0.5874, -1.0, 3.762), (0.9935, -1.0, 3.357), (0.5874, -1.332, 3.762), (0.9935, -1.332, 3.357)], [], [(10, 6, 8, 12), (5, 4, 2, 3, 7, 6, 10, 11), (0, 1, 13, 12, 8, 9)])
_uv = me_cube_044.uv_layers.new(name='UVMap')
_uv.uv.foreach_set('vector', [0.6756, 0.75, 0.8371, 0.75, 0.8371, 0.75, 0.6756, 0.75, 0.625, 0.75, 0.6473, 0.75, 0.8527, 0.75, 0.875, 0.75, 0.875, 0.75, 0.8371, 0.75, 0.6756, 0.75, 0.625, 0.75, 0.625, 1.0, 0.625, 0.75, 0.625, 0.75, 0.625, 0.8006, 0.625, 0.9621, 0.625, 1.0])
me_cube_044.materials.append(mat_slidemat)
me_cube_044.use_remesh_fix_poles = True
me_cube_044.use_remesh_preserve_attributes = False
me_cube_044.use_mirror_vertex_groups = False
me_cube_044.update()
me_cube_045 = bpy.data.meshes.new('Cube.045')
me_cube_045.from_pydata([(-1.0, -1.0, -1.0), (1.0, -1.0, -1.0), (-1.0, -1.332, -1.0), (-1.0, -1.332, 1.0), (1.0, -1.332, 1.0), (1.0, -1.332, -1.0)], [], [(5, 4, 3, 2), (0, 1, 5, 2)])
_uv = me_cube_045.uv_layers.new(name='UVMap')
_uv.uv.foreach_set('vector', [0.375, 0.75, 0.625, 0.75, 0.625, 1.0, 0.375, 1.0, 0.125, 0.75, 0.375, 0.75, 0.375, 0.75, 0.125, 0.75])
me_cube_045.materials.append(mat_slidemat)
me_cube_045.use_remesh_fix_poles = True
me_cube_045.use_remesh_preserve_attributes = False
me_cube_045.use_mirror_vertex_groups = False
me_cube_045.update()
me_cube_046 = bpy.data.meshes.new('Cube.046')
me_cube_046.from_pydata([(0.5874, -1.0, 3.762), (1.031, -1.0, 4.165), (0.9935, -1.0, 3.357), (0.6785, -1.0, 3.772), (0.767, -1.0, 3.802), (0.8484, -1.0, 3.85), (0.9187, -1.0, 3.914), (0.9743, -1.0, 3.99), (1.012, -1.0, 4.075), (1.031, -1.332, 4.165), (0.5874, -1.332, 3.762), (0.9935, -1.332, 3.357), (1.012, -1.332, 4.075), (0.9743, -1.332, 3.99), (0.9187, -1.332, 3.914), (0.8484, -1.332, 3.85), (0.767, -1.332, 3.802), (0.6785, -1.332, 3.772)], [], [(0, 3, 2), (3, 4, 2), (4, 5, 2), (5, 6, 2), (6, 7, 2), (7, 8, 2), (8, 1, 2), (9, 12, 11), (12, 13, 11), (13, 14, 11), (14, 15, 11), (15, 16, 11), (16, 17, 11), (17, 10, 11), (0, 10, 17, 3), (3, 17, 16, 4), (4, 16, 15, 5), (5, 15, 14, 6), (6, 14, 13, 7), (7, 13, 12, 8), (8, 12, 9, 1)])
_uv = me_cube_046.uv_layers.new(name='UVMap')
_uv.uv.foreach_set('vector', [0.6756, 0.75, 0.6642, 0.75, 0.625, 0.75, 0.6642, 0.75, 0.6532, 0.75, 0.625, 0.75, 0.6532, 0.75, 0.643, 0.75, 0.625, 0.75, 0.643, 0.75, 0.6342, 0.75, 0.625, 0.75, 0.6342, 0.75, 0.6273, 0.75, 0.625, 0.75, 0.6273, 0.75, 0.6225, 0.75, 0.625, 0.75, 0.6225, 0.75, 0.6201, 0.75, 0.625, 0.75, 0.625, 0.75, 0.625, 0.75, 0.625, 0.75, 0.625, 0.75, 0.625, 0.75, 0.625, 0.75, 0.625, 0.75, 0.625, 0.75, 0.625, 0.75, 0.625, 0.75, 0.625, 0.75, 0.625, 0.75, 0.625, 0.75, 0.625, 0.75, 0.625, 0.75, 0.625, 0.75, 0.625, 0.75, 0.625, 0.75, 0.625, 0.75, 0.625, 0.75, 0.625, 0.75, 0.6756, 0.75, 0.6756, 0.75, 0.6642, 0.75, 0.6642, 0.75, 0.6642, 0.75, 0.6642, 0.75, 0.6532, 0.75, 0.6532, 0.75, 0.6532, 0.75, 0.6532, 0.75, 0.643, 0.75, 0.643, 0.75, 0.643, 0.75, 0.643, 0.75, 0.625, 0.75, 0.625, 0.75, 0.625, 0.75, 0.625, 0.75, 0.625, 0.75, 0.625, 0.75, 0.625, 0.75, 0.625, 0.75, 0.625, 0.75, 0.625, 0.75, 0.625, 0.75, 0.625, 0.75, 0.625, 0.75, 0.625, 0.75])
me_cube_046.materials.append(mat_slidemat)
me_cube_046.use_remesh_fix_poles = True
me_cube_046.use_remesh_preserve_attributes = False
me_cube_046.use_mirror_vertex_groups = False
me_cube_046.update()
me_cube_047 = bpy.data.meshes.new('Cube.047')
me_cube_047.from_pydata([(1.298, -1.0, 4.081), (1.0, -1.332, 1.0), (1.298, -1.332, 4.081), (1.232, -1.0, 6.239), (1.232, -1.332, 6.239), (1.017, -1.0, 1.177), (0.8217, -1.0, 1.0), (0.9995, -1.0, 1.178), (1.015, -1.0, 1.165), (1.013, -1.0, 1.152), (1.009, -1.0, 1.14), (1.005, -1.0, 1.127), (0.9999, -1.0, 1.115), (0.9939, -1.0, 1.104), (0.9871, -1.0, 1.092), (0.9796, -1.0, 1.082), (0.9713, -1.0, 1.071), (0.9624, -1.0, 1.061), (0.9528, -1.0, 1.052), (0.9426, -1.0, 1.043), (0.932, -1.0, 1.035), (0.9208, -1.0, 1.028), (0.9092, -1.0, 1.022), (0.8973, -1.0, 1.016), (0.8851, -1.0, 1.011), (0.8726, -1.0, 1.007), (0.86, -1.0, 1.004), (0.8472, -1.0, 1.002), (0.8345, -1.0, 1.0), (1.031, -1.0, 4.165), (0.9935, -1.0, 3.357), (1.031, -1.332, 4.165), (0.9935, -1.332, 3.357)], [], [(1, 2, 4, 31, 32), (3, 29, 31, 4), (0, 5, 7, 30, 29, 3), (2, 0, 3, 4), (5, 8, 7), (8, 9, 7), (9, 10, 7), (10, 11, 7), (11, 12, 7), (12, 13, 7), (13, 14, 7), (14, 15, 7), (15, 16, 7), (16, 17, 7), (17, 18, 7), (18, 19, 7), (19, 20, 7), (20, 21, 7), (21, 22, 7), (22, 23, 7), (23, 24, 7), (24, 25, 7), (25, 26, 7), (26, 27, 7), (27, 28, 7), (28, 6, 7)])
_uv = me_cube_047.uv_layers.new(name='UVMap')
_uv.uv.foreach_set('vector', [0.625, 0.75, 0.625, 0.75, 0.625, 0.75, 0.625, 0.75, 0.625, 0.75, 0.625, 0.75, 0.625, 0.75, 0.625, 0.75, 0.625, 0.75, 0.625, 0.75, 0.625, 0.75, 0.625, 0.75, 0.625, 0.75, 0.625, 0.75, 0.625, 0.75, 0.625, 0.75, 0.625, 0.75, 0.625, 0.75, 0.625, 0.75, 0.625, 0.75, 0.625, 0.75, 0.625, 0.75, 0.625, 0.75, 0.625, 0.75, 0.625, 0.75, 0.625, 0.75, 0.625, 0.75, 0.625, 0.75, 0.625, 0.75, 0.625, 0.75, 0.625, 0.75, 0.625, 0.75, 0.625, 0.75, 0.625, 0.75, 0.625, 0.75, 0.625, 0.75, 0.625, 0.75, 0.625, 0.75, 0.625, 0.75, 0.625, 0.75, 0.625, 0.75, 0.625, 0.75, 0.625, 0.75, 0.625, 0.75, 0.625, 0.75, 0.625, 0.75, 0.625, 0.75, 0.625, 0.75, 0.625, 0.75, 0.625, 0.75, 0.625, 0.75, 0.625, 0.75, 0.625, 0.75, 0.625, 0.75, 0.625, 0.75, 0.625, 0.75, 0.625, 0.75, 0.625, 0.75, 0.625, 0.75, 0.625, 0.75, 0.625, 0.75, 0.625, 0.75, 0.625, 0.75, 0.625, 0.75, 0.625, 0.75, 0.625, 0.75, 0.625, 0.75, 0.625, 0.75, 0.625, 0.75, 0.625, 0.75, 0.625, 0.75, 0.625, 0.75, 0.625, 0.75, 0.625, 0.75, 0.625, 0.75, 0.625, 0.75, 0.625, 0.75, 0.625, 0.75, 0.625, 0.75, 0.625, 0.75, 0.625, 0.75, 0.625, 0.75, 0.625, 0.75, 0.625, 0.75, 0.625, 0.75])
me_cube_047.materials.append(mat_slidemat)
me_cube_047.use_remesh_fix_poles = True
me_cube_047.use_remesh_preserve_attributes = False
me_cube_047.use_mirror_vertex_groups = False
me_cube_047.update()
me_cube_048 = bpy.data.meshes.new('Cube.048')
me_cube_048.from_pydata([(1.0, -1.0, -1.0), (1.411, -1.0, 3.283), (1.298, -1.0, 4.081), (1.0, -1.332, 1.0), (1.0, -1.332, -1.0), (1.298, -1.332, 4.081), (1.411, -1.332, 3.283)], [], [(0, 1, 6, 4), (3, 4, 6, 5), (1, 2, 5, 6)])
_uv = me_cube_048.uv_layers.new(name='UVMap')
_uv.uv.foreach_set('vector', [0.375, 0.75, 0.375, 0.75, 0.375, 0.75, 0.375, 0.75, 0.625, 0.75, 0.375, 0.75, 0.375, 0.75, 0.625, 0.75, 0.375, 0.75, 0.625, 0.75, 0.625, 0.75, 0.375, 0.75])
me_cube_048.materials.append(mat_slidemat)
me_cube_048.use_remesh_fix_poles = True
me_cube_048.use_remesh_preserve_attributes = False
me_cube_048.use_mirror_vertex_groups = False
me_cube_048.update()

# ---- objects
ob_slide = bpy.data.objects.new('Slide', me_cube_001)
ob_cube = bpy.data.objects.new('Cube', me_cube_004)
ob_cube_001 = bpy.data.objects.new('Cube.001', me_cube_005)
ob_cube_002 = bpy.data.objects.new('Cube.002', me_cube_006)
ob_cube_003 = bpy.data.objects.new('Cube.003', me_cube_007)
ob_cube_004 = bpy.data.objects.new('Cube.004', me_cube_008)
ob_cube_005 = bpy.data.objects.new('Cube.005', me_cube_009)
ob_slide_001 = bpy.data.objects.new('Slide.001', me_cube_010)
ob_slide_002 = bpy.data.objects.new('Slide.002', me_cube_011)
ob_slide_003 = bpy.data.objects.new('Slide.003', me_cube_012)
ob_slide_004 = bpy.data.objects.new('Slide.004', me_cube_013)
ob_slide_005 = bpy.data.objects.new('Slide.005', me_cube_014)
ob_slide_006 = bpy.data.objects.new('Slide.006', me_cube_015)
ob_slide_008 = bpy.data.objects.new('Slide.008', me_cube_017)
ob_slide_009 = bpy.data.objects.new('Slide.009', me_cube_018)
ob_slide_010 = bpy.data.objects.new('Slide.010', me_cube_019)
ob_slide_011 = bpy.data.objects.new('Slide.011', me_cube_020)
ob_slide_012 = bpy.data.objects.new('Slide.012', me_cube_021)
ob_slide_013 = bpy.data.objects.new('Slide.013', me_cube_022)
ob_slide_014 = bpy.data.objects.new('Slide.014', me_cube_023)
ob_slide_015 = bpy.data.objects.new('Slide.015', me_cube_024)
ob_slide_016 = bpy.data.objects.new('Slide.016', me_cube_025)
ob_slide_007 = bpy.data.objects.new('Slide.007', me_cube_041)
ob_slide_017 = bpy.data.objects.new('Slide.017', me_cube_042)
ob_slide_018 = bpy.data.objects.new('Slide.018', me_cube_043)
ob_slide_019 = bpy.data.objects.new('Slide.019', me_cube_044)
ob_slide_020 = bpy.data.objects.new('Slide.020', me_cube_045)
ob_slide_021 = bpy.data.objects.new('Slide.021', me_cube_046)
ob_slide_022 = bpy.data.objects.new('Slide.022', me_cube_047)
ob_slide_023 = bpy.data.objects.new('Slide.023', me_cube_048)

# ---- transforms, parenting, visibility, modifiers, constraints
ob_slide.location = (-2.593, -3.743e-08, 0.2785)
ob_slide.rotation_euler = (8.773e-10, 0.6265, 1.432e-08)
ob_slide.scale = (5.004, 1.735, 0.3485)
ob_slide.lineart.crease_threshold = 0.0
ob_cube.location = (-9.616, 0.0, 0.0)
ob_cube.scale = (1.0, 0.3154, 3.87)
ob_cube.lineart.crease_threshold = 0.0
ob_cube_001.location = (-11.7, -2.831e-07, -3.293)
ob_cube_001.scale = (0.75, 1.8, 0.2326)
ob_cube_001.lineart.crease_threshold = 0.0
ob_cube_002.location = (-9.897, -2.831e-07, -0.193)
ob_cube_002.scale = (0.75, 1.8, 0.2326)
ob_cube_002.lineart.crease_threshold = 0.0
ob_cube_003.location = (-10.76, 5.758e-08, -1.729)
ob_cube_003.scale = (0.75, 1.8, 0.2326)
ob_cube_003.lineart.crease_threshold = 0.0
ob_cube_004.location = (-8.897, -2.831e-07, 1.507)
ob_cube_004.scale = (0.75, 1.8, 0.2326)
ob_cube_004.lineart.crease_threshold = 0.0
ob_cube_005.location = (-9.616, 0.0, 0.0)
ob_cube_005.scale = (1.0, 0.3154, 3.87)
ob_cube_005.lineart.crease_threshold = 0.0
ob_slide_001.location = (-2.593, -3.743e-08, 0.2785)
ob_slide_001.rotation_euler = (8.773e-10, 0.6265, 1.432e-08)
ob_slide_001.scale = (5.004, 1.735, 0.3485)
ob_slide_001.lineart.crease_threshold = 0.0
ob_slide_002.location = (-2.593, -3.743e-08, 0.2785)
ob_slide_002.rotation_euler = (8.773e-10, 0.6265, 1.432e-08)
ob_slide_002.scale = (5.004, 1.735, 0.3485)
ob_slide_002.lineart.crease_threshold = 0.0
ob_slide_003.location = (-2.593, -3.743e-08, 0.2785)
ob_slide_003.rotation_euler = (8.773e-10, 0.6265, 1.432e-08)
ob_slide_003.scale = (5.004, 1.735, 0.3485)
ob_slide_003.lineart.crease_threshold = 0.0
ob_slide_004.location = (-2.593, -3.743e-08, 0.2785)
ob_slide_004.rotation_euler = (8.773e-10, 0.6265, 1.432e-08)
ob_slide_004.scale = (5.004, 1.735, 0.3485)
ob_slide_004.lineart.crease_threshold = 0.0
ob_slide_005.location = (-2.593, -3.743e-08, 0.2785)
ob_slide_005.rotation_euler = (8.773e-10, 0.6265, 1.432e-08)
ob_slide_005.scale = (5.004, 1.735, 0.3485)
ob_slide_005.lineart.crease_threshold = 0.0
ob_slide_006.location = (-2.593, -3.743e-08, 0.2785)
ob_slide_006.rotation_euler = (8.773e-10, 0.6265, 1.432e-08)
ob_slide_006.scale = (5.004, 1.735, 0.3485)
ob_slide_006.lineart.crease_threshold = 0.0
ob_slide_008.location = (-2.593, -3.743e-08, 0.2785)
ob_slide_008.rotation_euler = (8.773e-10, 0.6265, 1.432e-08)
ob_slide_008.scale = (5.004, 1.735, 0.3485)
ob_slide_008.lineart.crease_threshold = 0.0
ob_slide_009.location = (-2.593, -3.743e-08, 0.2785)
ob_slide_009.rotation_euler = (8.773e-10, 0.6265, 1.432e-08)
ob_slide_009.scale = (5.004, 1.735, 0.3485)
ob_slide_009.lineart.crease_threshold = 0.0
ob_slide_010.location = (-2.593, -3.743e-08, 0.2785)
ob_slide_010.rotation_euler = (8.773e-10, 0.6265, 1.432e-08)
ob_slide_010.scale = (5.004, 1.735, 0.3485)
ob_slide_010.lineart.crease_threshold = 0.0
ob_slide_011.location = (-2.593, -3.743e-08, 0.2785)
ob_slide_011.rotation_euler = (8.773e-10, 0.6265, 1.432e-08)
ob_slide_011.scale = (5.004, 1.735, 0.3485)
ob_slide_011.lineart.crease_threshold = 0.0
ob_slide_012.location = (-2.593, -3.743e-08, 0.2785)
ob_slide_012.rotation_euler = (8.773e-10, 0.6265, 1.432e-08)
ob_slide_012.scale = (5.004, 1.735, 0.3485)
ob_slide_012.lineart.crease_threshold = 0.0
ob_slide_013.location = (-2.593, -3.743e-08, 0.2785)
ob_slide_013.rotation_euler = (8.773e-10, 0.6265, 1.432e-08)
ob_slide_013.scale = (5.004, 1.735, 0.3485)
ob_slide_013.lineart.crease_threshold = 0.0
ob_slide_014.location = (-2.593, -3.743e-08, 0.2785)
ob_slide_014.rotation_euler = (8.773e-10, 0.6265, 1.432e-08)
ob_slide_014.scale = (5.004, 1.735, 0.3485)
ob_slide_014.lineart.crease_threshold = 0.0
ob_slide_015.location = (-2.593, -3.743e-08, 0.2785)
ob_slide_015.rotation_euler = (8.773e-10, 0.6265, 1.432e-08)
ob_slide_015.scale = (5.004, 1.735, 0.3485)
ob_slide_015.lineart.crease_threshold = 0.0
ob_slide_016.location = (-2.593, -3.946, 0.2785)
ob_slide_016.rotation_euler = (8.773e-10, 0.6265, 1.432e-08)
ob_slide_016.scale = (5.004, 1.735, 0.3485)
ob_slide_016.lineart.crease_threshold = 0.0
ob_slide_007.location = (-2.593, -0.005383, 0.2785)
ob_slide_007.rotation_euler = (8.773e-10, 0.6265, 1.432e-08)
ob_slide_007.scale = (5.004, -1.735, 0.3485)
ob_slide_007.lineart.crease_threshold = 0.0
ob_slide_017.location = (-2.593, -0.005383, 0.2785)
ob_slide_017.rotation_euler = (8.773e-10, 0.6265, 1.432e-08)
ob_slide_017.scale = (5.004, -1.735, 0.3485)
ob_slide_017.lineart.crease_threshold = 0.0
ob_slide_018.location = (-2.593, -0.005383, 0.2785)
ob_slide_018.rotation_euler = (8.773e-10, 0.6265, 1.432e-08)
ob_slide_018.scale = (5.004, -1.735, 0.3485)
ob_slide_018.lineart.crease_threshold = 0.0
ob_slide_019.location = (-2.593, -0.005383, 0.2785)
ob_slide_019.rotation_euler = (8.773e-10, 0.6265, 1.432e-08)
ob_slide_019.scale = (5.004, -1.735, 0.3485)
ob_slide_019.lineart.crease_threshold = 0.0
ob_slide_020.location = (-2.593, -0.005383, 0.2785)
ob_slide_020.rotation_euler = (8.773e-10, 0.6265, 1.432e-08)
ob_slide_020.scale = (5.004, -1.735, 0.3485)
ob_slide_020.lineart.crease_threshold = 0.0
ob_slide_021.location = (-2.593, -0.005383, 0.2785)
ob_slide_021.rotation_euler = (8.773e-10, 0.6265, 1.432e-08)
ob_slide_021.scale = (5.004, -1.735, 0.3485)
ob_slide_021.lineart.crease_threshold = 0.0
ob_slide_022.location = (-2.593, -0.005383, 0.2785)
ob_slide_022.rotation_euler = (8.773e-10, 0.6265, 1.432e-08)
ob_slide_022.scale = (5.004, -1.735, 0.3485)
ob_slide_022.lineart.crease_threshold = 0.0
ob_slide_023.location = (-2.593, -0.005383, 0.2785)
ob_slide_023.rotation_euler = (8.773e-10, 0.6265, 1.432e-08)
ob_slide_023.scale = (5.004, -1.735, 0.3485)
ob_slide_023.lineart.crease_threshold = 0.0

# ---- collection membership
col_collection.objects.link(ob_slide)
col_collection.objects.link(ob_cube)
col_collection.objects.link(ob_cube_001)
col_collection.objects.link(ob_cube_002)
col_collection.objects.link(ob_cube_003)
col_collection.objects.link(ob_cube_004)
col_collection.objects.link(ob_cube_005)
col_collection.objects.link(ob_slide_001)
col_collection.objects.link(ob_slide_002)
col_collection.objects.link(ob_slide_003)
col_collection.objects.link(ob_slide_004)
col_collection.objects.link(ob_slide_005)
col_collection.objects.link(ob_slide_006)
col_collection.objects.link(ob_slide_008)
col_collection.objects.link(ob_slide_009)
col_collection.objects.link(ob_slide_010)
col_collection.objects.link(ob_slide_011)
col_collection.objects.link(ob_slide_012)
col_collection.objects.link(ob_slide_013)
col_collection.objects.link(ob_slide_014)
col_collection.objects.link(ob_slide_015)
col_collection.objects.link(ob_slide_016)
col_collection.objects.link(ob_slide_007)
col_collection.objects.link(ob_slide_017)
col_collection.objects.link(ob_slide_018)
col_collection.objects.link(ob_slide_019)
col_collection.objects.link(ob_slide_020)
col_collection.objects.link(ob_slide_021)
col_collection.objects.link(ob_slide_022)
col_collection.objects.link(ob_slide_023)

# ---- scene / render settings (as saved in the file)
scene.frame_start = 1; scene.frame_end = 250; scene.frame_set(1)
scene.render.engine = 'BLENDER_EEVEE_NEXT'
scene.cycles.use_denoising = False
scene.cycles.samples = 128
scene.cycles.sampling_pattern = 'TABULATED_SOBOL'
scene.cycles.use_adaptive_sampling = False
scene.cycles.use_light_tree = False
scene.view_settings.view_transform = 'Filmic'
bpy.context.view_layer.update()

# ---- added for rendering (the .blend has no active camera and no usable light): camera, sun
cam_auto = bpy.data.cameras.new('AutoCamera')
cam_auto.lens = 50.0
cam_auto.sensor_width = 36.0
cam_auto.clip_end = 1000.0
ob_auto_camera = bpy.data.objects.new('AutoCamera', cam_auto)
scene.collection.objects.link(ob_auto_camera)
ob_auto_camera.location = (14.3391, -23.424, 15.645)
ob_auto_camera.rotation_euler = (1.09748, -7.21219e-08, 0.694738)
scene.camera = ob_auto_camera
light_auto_sun = bpy.data.lights.new('AutoSun', 'SUN')
light_auto_sun.energy = 3.0
light_auto_sun.angle = 0.0523599
ob_auto_sun = bpy.data.objects.new('AutoSun', light_auto_sun)
scene.collection.objects.link(ob_auto_sun)
ob_auto_sun.rotation_euler = (0.872665, 0.174533, 0.523599)
bpy.context.view_layer.update()

